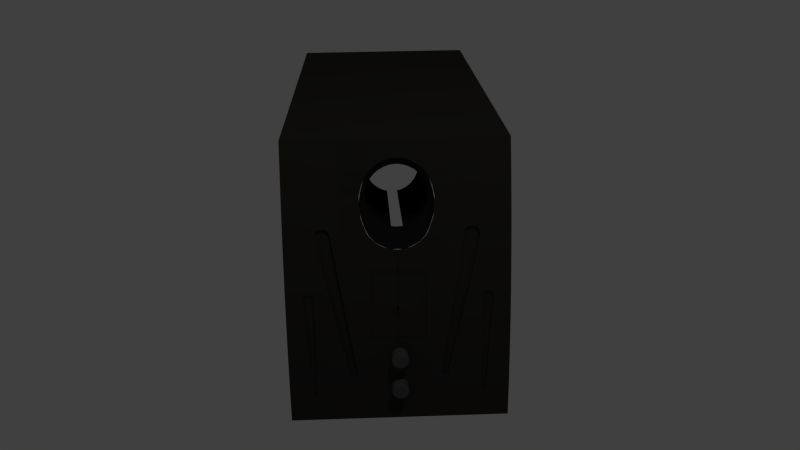 # Source: SPEAKER.blend  (saved by Blender 2.80.75; exported with 4.5.12 LTS)
import bpy
from mathutils import Matrix  # noqa: F401  (used for matrix-valued properties, if any)

bpy.ops.wm.read_factory_settings(use_empty=True)
scene = bpy.context.scene
scene.name = 'Scene'

# ---- collections
col_collection_1 = bpy.data.collections.new('Collection 1'); scene.collection.children.link(col_collection_1)

# ---- materials (node trees are filled in below, after node groups)
mat_material_003 = bpy.data.materials.new('Material.003')
mat_material_003.alpha_threshold = 0.0
mat_material_003.use_transparent_shadow = False
mat_material_003.diffuse_color = (0.0, 0.0, 0.0, 1.0)
mat_material_003.specular_color = (0.0, 0.0, 0.0)
mat_material_003.roughness = 0.5
mat_material_001 = bpy.data.materials.new('Material.001')
mat_material_001.alpha_threshold = 0.0
mat_material_001.use_transparent_shadow = False
mat_material_001.diffuse_color = (0.03522, 0.03322, 0.02978, 1.0)
mat_material_001.roughness = 0.5
mat_material_002 = bpy.data.materials.new('Material.002')
mat_material_002.alpha_threshold = 0.0
mat_material_002.use_transparent_shadow = False
mat_material_002.diffuse_color = (0.01467, 0.01467, 0.01467, 1.0)
mat_material_002.roughness = 0.5
mat_material = bpy.data.materials.new('Material')
mat_material.alpha_threshold = 0.0
mat_material.use_transparent_shadow = False
mat_material.diffuse_color = (0.08353, 0.08353, 0.08353, 1.0)
mat_material.roughness = 0.5

# ---- material node trees

# ---- world
world_world = bpy.data.worlds.new('World'); scene.world = world_world
world_world.color = (0.05088, 0.05088, 0.05088)
world_world.use_sun_shadow = False
world_world.sun_shadow_jitter_overblur = 0.0
world_world.cycles.sampling_method = 'MANUAL'
world_world.cycles.sample_map_resolution = 256

# ---- cameras
cam_camera = bpy.data.cameras.new('Camera')
cam_camera.clip_end = 100.0
cam_camera.lens = 35.0
cam_camera.sensor_width = 32.0
cam_camera.sensor_height = 18.0
cam_camera.ortho_scale = 7.314
cam_camera.dof.focus_distance = 0.0
cam_camera.dof.aperture_fstop = 128.0

# ---- lights
light_lamp = bpy.data.lights.new('Lamp', 'POINT')
light_lamp.transmission_factor = 0.0
light_lamp.cutoff_distance = 30.0
light_lamp.energy = 100.0
light_lamp.shadow_buffer_clip_start = 1.001
light_lamp.shadow_soft_size = 0.1
light_lamp.shadow_maximum_resolution = 0.006
light_lamp.use_absolute_resolution = True
light_lamp.cycles.use_multiple_importance_sampling = False

# ---- meshes
me_cone = bpy.data.meshes.new('Cone')
me_cone.from_pydata([(0.0, 0.07, -0.06), (0.0, 0.021, 0.06), (0.01366, 0.06865, -0.06), (0.004097, 0.0206, 0.06), (0.02679, 0.06467, -0.06), (0.008036, 0.0194, 0.06), (0.03889, 0.0582, -0.06), (0.01167, 0.01746, 0.06), (0.0495, 0.0495, -0.06), (0.01485, 0.01485, 0.06), (0.0582, 0.03889, -0.06), (0.01746, 0.01167, 0.06), (0.06467, 0.02679, -0.06), (0.0194, 0.008036, 0.06), (0.06865, 0.01366, -0.06), (0.0206, 0.004097, 0.06), (0.07, 5.285e-09, -0.06), (0.021, 1.585e-09, 0.06), (0.06865, -0.01366, -0.06), (0.0206, -0.004097, 0.06), (0.06467, -0.02679, -0.06), (0.0194, -0.008036, 0.06), (0.0582, -0.03889, -0.06), (0.01746, -0.01167, 0.06), (0.0495, -0.0495, -0.06), (0.01485, -0.01485, 0.06), (0.03889, -0.0582, -0.06), (0.01167, -0.01746, 0.06), (0.02679, -0.06467, -0.06), (0.008036, -0.0194, 0.06), (0.01366, -0.06865, -0.06), (0.004097, -0.0206, 0.06), (-2.281e-08, -0.07, -0.06), (-6.843e-09, -0.021, 0.06), (-0.01366, -0.06865, -0.06), (-0.004097, -0.0206, 0.06), (-0.02679, -0.06467, -0.06), (-0.008036, -0.0194, 0.06), (-0.03889, -0.0582, -0.06), (-0.01167, -0.01746, 0.06), (-0.0495, -0.0495, -0.06), (-0.01485, -0.01485, 0.06), (-0.0582, -0.03889, -0.06), (-0.01746, -0.01167, 0.06), (-0.06467, -0.02679, -0.06), (-0.0194, -0.008036, 0.06), (-0.06865, -0.01366, -0.06), (-0.0206, -0.004097, 0.06), (-0.07, 6.759e-08, -0.06), (-0.021, 2.028e-08, 0.06), (-0.06865, 0.01366, -0.06), (-0.0206, 0.004097, 0.06), (-0.06467, 0.02679, -0.06), (-0.0194, 0.008036, 0.06), (-0.0582, 0.03889, -0.06), (-0.01746, 0.01167, 0.06), (-0.0495, 0.0495, -0.06), (-0.01485, 0.01485, 0.06), (-0.03889, 0.0582, -0.06), (-0.01167, 0.01746, 0.06), (-0.02679, 0.06467, -0.06), (-0.008036, 0.0194, 0.06), (-0.01366, 0.06866, -0.06), (-0.004097, 0.0206, 0.06)], [], [(0, 1, 3, 2), (2, 3, 5, 4), (4, 5, 7, 6), (6, 7, 9, 8), (8, 9, 11, 10), (10, 11, 13, 12), (12, 13, 15, 14), (14, 15, 17, 16), (16, 17, 19, 18), (18, 19, 21, 20), (20, 21, 23, 22), (22, 23, 25, 24), (24, 25, 27, 26), (26, 27, 29, 28), (28, 29, 31, 30), (30, 31, 33, 32), (32, 33, 35, 34), (34, 35, 37, 36), (36, 37, 39, 38), (38, 39, 41, 40), (40, 41, 43, 42), (42, 43, 45, 44), (44, 45, 47, 46), (46, 47, 49, 48), (48, 49, 51, 50), (50, 51, 53, 52), (52, 53, 55, 54), (54, 55, 57, 56), (56, 57, 59, 58), (58, 59, 61, 60), (3, 1, 63, 61, 59, 57, 55, 53, 51, 49, 47, 45, 43, 41, 39, 37, 35, 33, 31, 29, 27, 25, 23, 21, 19, 17, 15, 13, 11, 9, 7, 5), (62, 63, 1, 0), (60, 61, 63, 62)])
me_cone.materials.append(mat_material_003)
me_cone.use_remesh_preserve_volume = False
me_cone.use_remesh_preserve_attributes = False
me_cone.use_mirror_vertex_groups = False
me_cone.update()
me_cylinder_002 = bpy.data.meshes.new('Cylinder.002')
me_cylinder_002.from_pydata([(0.03489, -0.07959, 0.07326), (0.04923, -0.07959, 0.07055), (0.03489, -0.08065, 0.0732), (0.04923, -0.08035, 0.07051), (0.03489, -0.0817, 0.07302), (0.04923, -0.08111, 0.07038), (0.03489, -0.08272, 0.07274), (0.04923, -0.08184, 0.07018), (0.03489, -0.0837, 0.07234), (0.04923, -0.08255, 0.06989), (0.03489, -0.08463, 0.07183), (0.04923, -0.08322, 0.06953), (0.03489, -0.08551, 0.07123), (0.04923, -0.08384, 0.06909), (0.03489, -0.08631, 0.07053), (0.04923, -0.08442, 0.06859), (0.03489, -0.08702, 0.06975), (0.04923, -0.08493, 0.06803), (0.03489, -0.08765, 0.0689), (0.04923, -0.08539, 0.06742), (0.03489, -0.08818, 0.06798), (0.04923, -0.08577, 0.06676), (0.03489, -0.08861, 0.06701), (0.04923, -0.08607, 0.06606), (0.03489, -0.08892, 0.06599), (0.04923, -0.0863, 0.06533), (0.03489, -0.08913, 0.06495), (0.04923, -0.08645, 0.06458), (0.03489, -0.08922, 0.0639), (0.04923, -0.08651, 0.06382), (0.03489, -0.08919, 0.06284), (0.04923, -0.08649, 0.06306), (0.03489, -0.08904, 0.06179), (0.04923, -0.08638, 0.0623), (0.03489, -0.08878, 0.06076), (0.04923, -0.0862, 0.06157), (0.03489, -0.08841, 0.05976), (0.04923, -0.08593, 0.06085), (0.03489, -0.08793, 0.05882), (0.04923, -0.08559, 0.06017), (0.03489, -0.08735, 0.05793), (0.04923, -0.08517, 0.05953), (0.03489, -0.08668, 0.05711), (0.04923, -0.08468, 0.05895), (0.03489, -0.08592, 0.05637), (0.04923, -0.08414, 0.05841), (0.03489, -0.08508, 0.05572), (0.04923, -0.08354, 0.05795), (0.03489, -0.08417, 0.05517), (0.04923, -0.08289, 0.05755), (0.03489, -0.08322, 0.05471), (0.04923, -0.0822, 0.05722), (0.03489, -0.08221, 0.05437), (0.04923, -0.08148, 0.05697), (0.03489, -0.08118, 0.05414), (0.04923, -0.08073, 0.05681), (0.03489, -0.08012, 0.05402), (0.04923, -0.07997, 0.05672), (0.03489, -0.07906, 0.05402), (0.04923, -0.07921, 0.05672), (0.03489, -0.07801, 0.05414), (0.04923, -0.07845, 0.05681), (0.03489, -0.07697, 0.05437), (0.04923, -0.07771, 0.05697), (0.03489, -0.07597, 0.05471), (0.04923, -0.07699, 0.05722), (0.03489, -0.07501, 0.05517), (0.04923, -0.0763, 0.05755), (0.03489, -0.07411, 0.05572), (0.04923, -0.07565, 0.05795), (0.03489, -0.07327, 0.05637), (0.04923, -0.07505, 0.05841), (0.03489, -0.07251, 0.05711), (0.04923, -0.0745, 0.05895), (0.03489, -0.07184, 0.05793), (0.04923, -0.07402, 0.05953), (0.03489, -0.07126, 0.05882), (0.04923, -0.0736, 0.06017), (0.03489, -0.07078, 0.05976), (0.04923, -0.07326, 0.06085), (0.03489, -0.07041, 0.06076), (0.04923, -0.07299, 0.06157), (0.03489, -0.07015, 0.06179), (0.04923, -0.0728, 0.0623), (0.03489, -0.07, 0.06284), (0.04923, -0.0727, 0.06306), (0.03489, -0.06997, 0.0639), (0.04923, -0.07268, 0.06382), (0.03489, -0.07006, 0.06495), (0.04923, -0.07274, 0.06458), (0.03489, -0.07026, 0.06599), (0.04923, -0.07289, 0.06533), (0.03489, -0.07058, 0.06701), (0.04923, -0.07311, 0.06606), (0.03489, -0.071, 0.06798), (0.04923, -0.07342, 0.06676), (0.03489, -0.07154, 0.0689), (0.04923, -0.0738, 0.06742), (0.03489, -0.07216, 0.06975), (0.04923, -0.07425, 0.06803), (0.03489, -0.07288, 0.07053), (0.04923, -0.07477, 0.06859), (0.03489, -0.07368, 0.07123), (0.04923, -0.07534, 0.06909), (0.03489, -0.07455, 0.07183), (0.04923, -0.07597, 0.06953), (0.03489, -0.07549, 0.07234), (0.04923, -0.07664, 0.06989), (0.03489, -0.07647, 0.07274), (0.04923, -0.07735, 0.07018), (0.03489, -0.07749, 0.07302), (0.04923, -0.07808, 0.07038), (0.03489, -0.07853, 0.0732), (0.04923, -0.07883, 0.07051), (0.04692, -0.08065, 0.0732), (0.04692, -0.07959, 0.07326), (0.04692, -0.0817, 0.07302), (0.04692, -0.08272, 0.07274), (0.04692, -0.0837, 0.07234), (0.04692, -0.08463, 0.07183), (0.04692, -0.08551, 0.07123), (0.04692, -0.08631, 0.07053), (0.04692, -0.08702, 0.06975), (0.04692, -0.08765, 0.0689), (0.04692, -0.08818, 0.06798), (0.04692, -0.08861, 0.06701), (0.04692, -0.08892, 0.06599), (0.04692, -0.08913, 0.06495), (0.04692, -0.08922, 0.0639), (0.04692, -0.08919, 0.06284), (0.04692, -0.08904, 0.06179), (0.04692, -0.08878, 0.06076), (0.04692, -0.08841, 0.05976), (0.04692, -0.08793, 0.05882), (0.04692, -0.08735, 0.05793), (0.04692, -0.08668, 0.05711), (0.04692, -0.08592, 0.05637), (0.04692, -0.08508, 0.05572), (0.04692, -0.08417, 0.05517), (0.04692, -0.08322, 0.05471), (0.04692, -0.08221, 0.05437), (0.04692, -0.08118, 0.05414), (0.04692, -0.08012, 0.05402), (0.04692, -0.07906, 0.05402), (0.04692, -0.07801, 0.05414), (0.04692, -0.07697, 0.05437), (0.04692, -0.07597, 0.05471), (0.04692, -0.07501, 0.05517), (0.04692, -0.07411, 0.05572), (0.04692, -0.07327, 0.05637), (0.04692, -0.07251, 0.05711), (0.04692, -0.07184, 0.05793), (0.04692, -0.07126, 0.05882), (0.04692, -0.07078, 0.05976), (0.04692, -0.07041, 0.06076), (0.04692, -0.07015, 0.06179), (0.04692, -0.07, 0.06284), (0.04692, -0.06997, 0.0639), (0.04692, -0.07006, 0.06495), (0.04692, -0.07026, 0.06599), (0.04692, -0.07058, 0.06701), (0.04692, -0.071, 0.06798), (0.04692, -0.07154, 0.0689), (0.04692, -0.07216, 0.06975), (0.04692, -0.07288, 0.07053), (0.04692, -0.07368, 0.07123), (0.04692, -0.07455, 0.07183), (0.04692, -0.07549, 0.07234), (0.04692, -0.07647, 0.07274), (0.04692, -0.07749, 0.07302), (0.04692, -0.07853, 0.0732), (0.04823, -0.0806, 0.07274), (0.04823, -0.07959, 0.0728), (0.04823, -0.0816, 0.07258), (0.04823, -0.08257, 0.0723), (0.04823, -0.08351, 0.07192), (0.04823, -0.08439, 0.07144), (0.04823, -0.08522, 0.07087), (0.04823, -0.08599, 0.0702), (0.04823, -0.08667, 0.06946), (0.04823, -0.08727, 0.06865), (0.04823, -0.08777, 0.06777), (0.04823, -0.08818, 0.06685), (0.04823, -0.08848, 0.06588), (0.04823, -0.08867, 0.06489), (0.04823, -0.08876, 0.06388), (0.04823, -0.08873, 0.06287), (0.04823, -0.08859, 0.06187), (0.04823, -0.08834, 0.06089), (0.04823, -0.08799, 0.05995), (0.04823, -0.08753, 0.05905), (0.04823, -0.08698, 0.0582), (0.04823, -0.08634, 0.05742), (0.04823, -0.08561, 0.05672), (0.04823, -0.08482, 0.0561), (0.04823, -0.08396, 0.05557), (0.04823, -0.08304, 0.05514), (0.04823, -0.08209, 0.05481), (0.04823, -0.0811, 0.05459), (0.04823, -0.0801, 0.05448), (0.04823, -0.07909, 0.05448), (0.04823, -0.07808, 0.05459), (0.04823, -0.0771, 0.05481), (0.04823, -0.07614, 0.05514), (0.04823, -0.07523, 0.05557), (0.04823, -0.07437, 0.0561), (0.04823, -0.07357, 0.05672), (0.04823, -0.07285, 0.05742), (0.04823, -0.07221, 0.0582), (0.04823, -0.07165, 0.05905), (0.04823, -0.0712, 0.05995), (0.04823, -0.07084, 0.06089), (0.04823, -0.0706, 0.06187), (0.04823, -0.07046, 0.06287), (0.04823, -0.07043, 0.06388), (0.04823, -0.07051, 0.06489), (0.04823, -0.07071, 0.06588), (0.04823, -0.07101, 0.06685), (0.04823, -0.07141, 0.06777), (0.04823, -0.07192, 0.06865), (0.04823, -0.07252, 0.06946), (0.04823, -0.0732, 0.0702), (0.04823, -0.07396, 0.07087), (0.04823, -0.07479, 0.07144), (0.04823, -0.07568, 0.07192), (0.04823, -0.07662, 0.0723), (0.04823, -0.07759, 0.07258), (0.04823, -0.07858, 0.07274), (0.04881, -0.08056, 0.07233), (0.04881, -0.07959, 0.07238), (0.04881, -0.08151, 0.07217), (0.04881, -0.08243, 0.07191), (0.04881, -0.08333, 0.07154), (0.04881, -0.08418, 0.07109), (0.04881, -0.08497, 0.07054), (0.04881, -0.08569, 0.0699), (0.04881, -0.08635, 0.06919), (0.04881, -0.08692, 0.06842), (0.04881, -0.0874, 0.06758), (0.04881, -0.08779, 0.0667), (0.04881, -0.08808, 0.06578), (0.04881, -0.08826, 0.06483), (0.04881, -0.08834, 0.06387), (0.04881, -0.08831, 0.06291), (0.04881, -0.08818, 0.06195), (0.04881, -0.08794, 0.06102), (0.04881, -0.08761, 0.06012), (0.04881, -0.08717, 0.05926), (0.04881, -0.08664, 0.05845), (0.04881, -0.08603, 0.05771), (0.04881, -0.08534, 0.05703), (0.04881, -0.08458, 0.05644), (0.04881, -0.08376, 0.05594), (0.04881, -0.08289, 0.05552), (0.04881, -0.08197, 0.05521), (0.04881, -0.08103, 0.055), (0.04881, -0.08008, 0.05489), (0.04881, -0.07911, 0.05489), (0.04881, -0.07815, 0.055), (0.04881, -0.07721, 0.05521), (0.04881, -0.0763, 0.05552), (0.04881, -0.07543, 0.05594), (0.04881, -0.07461, 0.05644), (0.04881, -0.07385, 0.05703), (0.04881, -0.07316, 0.05771), (0.04881, -0.07254, 0.05845), (0.04881, -0.07202, 0.05926), (0.04881, -0.07158, 0.06012), (0.04881, -0.07124, 0.06102), (0.04881, -0.07101, 0.06195), (0.04881, -0.07087, 0.06291), (0.04881, -0.07085, 0.06387), (0.04881, -0.07093, 0.06483), (0.04881, -0.07111, 0.06578), (0.04881, -0.0714, 0.0667), (0.04881, -0.07179, 0.06758), (0.04881, -0.07227, 0.06842), (0.04881, -0.07284, 0.06919), (0.04881, -0.07349, 0.0699), (0.04881, -0.07422, 0.07054), (0.04881, -0.07501, 0.07109), (0.04881, -0.07586, 0.07154), (0.04881, -0.07675, 0.07191), (0.04881, -0.07768, 0.07217), (0.04881, -0.07863, 0.07233), (0.04894, -0.0805, 0.07178), (0.04894, -0.07959, 0.07183), (0.04894, -0.08139, 0.07164), (0.04894, -0.08226, 0.07139), (0.04894, -0.08309, 0.07105), (0.04894, -0.08389, 0.07062), (0.04894, -0.08463, 0.0701), (0.04894, -0.08531, 0.06951), (0.04894, -0.08593, 0.06885), (0.04894, -0.08646, 0.06812), (0.04894, -0.08691, 0.06734), (0.04894, -0.08728, 0.06651), (0.04894, -0.08755, 0.06565), (0.04894, -0.08772, 0.06476), (0.04894, -0.08779, 0.06386), (0.04894, -0.08777, 0.06295), (0.04894, -0.08764, 0.06206), (0.04894, -0.08742, 0.06118), (0.04894, -0.08711, 0.06034), (0.04894, -0.0867, 0.05953), (0.04894, -0.0862, 0.05877), (0.04894, -0.08563, 0.05808), (0.04894, -0.08498, 0.05744), (0.04894, -0.08427, 0.05689), (0.04894, -0.0835, 0.05642), (0.04894, -0.08268, 0.05603), (0.04894, -0.08183, 0.05574), (0.04894, -0.08094, 0.05554), (0.04894, -0.08005, 0.05544), (0.04894, -0.07914, 0.05544), (0.04894, -0.07824, 0.05554), (0.04894, -0.07736, 0.05574), (0.04894, -0.07651, 0.05603), (0.04894, -0.07569, 0.05642), (0.04894, -0.07492, 0.05689), (0.04894, -0.07421, 0.05744), (0.04894, -0.07356, 0.05808), (0.04894, -0.07298, 0.05877), (0.04894, -0.07249, 0.05953), (0.04894, -0.07208, 0.06034), (0.04894, -0.07176, 0.06118), (0.04894, -0.07154, 0.06206), (0.04894, -0.07142, 0.06295), (0.04894, -0.07139, 0.06386), (0.04894, -0.07147, 0.06476), (0.04894, -0.07164, 0.06565), (0.04894, -0.07191, 0.06651), (0.04894, -0.07227, 0.06734), (0.04894, -0.07273, 0.06812), (0.04894, -0.07326, 0.06885), (0.04894, -0.07387, 0.06951), (0.04894, -0.07455, 0.0701), (0.04894, -0.0753, 0.07062), (0.04894, -0.07609, 0.07105), (0.04894, -0.07693, 0.07139), (0.04894, -0.0778, 0.07164), (0.04894, -0.07869, 0.07178), (0.03637, -0.1177, 0.07326), (0.05071, -0.1177, 0.07055), (0.03637, -0.1188, 0.0732), (0.05071, -0.1185, 0.07051), (0.03637, -0.1198, 0.07302), (0.05071, -0.1192, 0.07038), (0.03637, -0.1208, 0.07274), (0.05071, -0.12, 0.07018), (0.03637, -0.1218, 0.07234), (0.05071, -0.1207, 0.06989), (0.03637, -0.1228, 0.07183), (0.05071, -0.1213, 0.06953), (0.03637, -0.1236, 0.07123), (0.05071, -0.122, 0.06909), (0.03637, -0.1244, 0.07053), (0.05071, -0.1225, 0.06859), (0.03637, -0.1251, 0.06975), (0.05071, -0.1231, 0.06803), (0.03637, -0.1258, 0.0689), (0.05071, -0.1235, 0.06742), (0.03637, -0.1263, 0.06798), (0.05071, -0.1239, 0.06676), (0.03637, -0.1267, 0.06701), (0.05071, -0.1242, 0.06606), (0.03637, -0.127, 0.06599), (0.05071, -0.1244, 0.06533), (0.03637, -0.1272, 0.06495), (0.05071, -0.1246, 0.06458), (0.03637, -0.1273, 0.0639), (0.05071, -0.1246, 0.06382), (0.03637, -0.1273, 0.06284), (0.05071, -0.1246, 0.06306), (0.03637, -0.1272, 0.06179), (0.05071, -0.1245, 0.0623), (0.03637, -0.1269, 0.06076), (0.05071, -0.1243, 0.06157), (0.03637, -0.1265, 0.05976), (0.05071, -0.124, 0.06085), (0.03637, -0.126, 0.05882), (0.05071, -0.1237, 0.06017), (0.03637, -0.1255, 0.05793), (0.05071, -0.1233, 0.05953), (0.03637, -0.1248, 0.05711), (0.05071, -0.1228, 0.05895), (0.03637, -0.124, 0.05637), (0.05071, -0.1223, 0.05841), (0.03637, -0.1232, 0.05572), (0.05071, -0.1217, 0.05795), (0.03637, -0.1223, 0.05517), (0.05071, -0.121, 0.05755), (0.03637, -0.1213, 0.05471), (0.05071, -0.1203, 0.05722), (0.03637, -0.1203, 0.05437), (0.05071, -0.1196, 0.05697), (0.03637, -0.1193, 0.05414), (0.05071, -0.1189, 0.05681), (0.03637, -0.1182, 0.05402), (0.05071, -0.1181, 0.05672), (0.03637, -0.1172, 0.05402), (0.05071, -0.1173, 0.05672), (0.03637, -0.1161, 0.05414), (0.05071, -0.1166, 0.05681), (0.03637, -0.1151, 0.05437), (0.05071, -0.1158, 0.05697), (0.03637, -0.1141, 0.05471), (0.05071, -0.1151, 0.05722), (0.03637, -0.1131, 0.05517), (0.05071, -0.1144, 0.05755), (0.03637, -0.1122, 0.05572), (0.05071, -0.1138, 0.05795), (0.03637, -0.1114, 0.05637), (0.05071, -0.1132, 0.05841), (0.03637, -0.1106, 0.05711), (0.05071, -0.1126, 0.05895), (0.03637, -0.11, 0.05793), (0.05071, -0.1121, 0.05953), (0.03637, -0.1094, 0.05882), (0.05071, -0.1117, 0.06017), (0.03637, -0.1089, 0.05976), (0.05071, -0.1114, 0.06085), (0.03637, -0.1085, 0.06076), (0.05071, -0.1111, 0.06157), (0.03637, -0.1083, 0.06179), (0.05071, -0.1109, 0.0623), (0.03637, -0.1081, 0.06284), (0.05071, -0.1108, 0.06306), (0.03637, -0.1081, 0.0639), (0.05071, -0.1108, 0.06382), (0.03637, -0.1082, 0.06495), (0.05071, -0.1109, 0.06458), (0.03637, -0.1084, 0.06599), (0.05071, -0.111, 0.06533), (0.03637, -0.1087, 0.06701), (0.05071, -0.1112, 0.06606), (0.03637, -0.1091, 0.06798), (0.05071, -0.1115, 0.06676), (0.03637, -0.1097, 0.0689), (0.05071, -0.1119, 0.06742), (0.03637, -0.1103, 0.06975), (0.05071, -0.1124, 0.06803), (0.03637, -0.111, 0.07053), (0.05071, -0.1129, 0.06859), (0.03637, -0.1118, 0.07123), (0.05071, -0.1135, 0.06909), (0.03637, -0.1127, 0.07183), (0.05071, -0.1141, 0.06953), (0.03637, -0.1136, 0.07234), (0.05071, -0.1148, 0.06989), (0.03637, -0.1146, 0.07274), (0.05071, -0.1155, 0.07018), (0.03637, -0.1156, 0.07302), (0.05071, -0.1162, 0.07038), (0.03637, -0.1167, 0.0732), (0.05071, -0.117, 0.07051), (0.0484, -0.1188, 0.0732), (0.0484, -0.1177, 0.07326), (0.0484, -0.1198, 0.07302), (0.0484, -0.1208, 0.07274), (0.0484, -0.1218, 0.07234), (0.0484, -0.1228, 0.07183), (0.0484, -0.1236, 0.07123), (0.0484, -0.1244, 0.07053), (0.0484, -0.1251, 0.06975), (0.0484, -0.1258, 0.0689), (0.0484, -0.1263, 0.06798), (0.0484, -0.1267, 0.06701), (0.0484, -0.127, 0.06599), (0.0484, -0.1272, 0.06495), (0.0484, -0.1273, 0.0639), (0.0484, -0.1273, 0.06284), (0.0484, -0.1272, 0.06179), (0.0484, -0.1269, 0.06076), (0.0484, -0.1265, 0.05976), (0.0484, -0.126, 0.05882), (0.0484, -0.1255, 0.05793), (0.0484, -0.1248, 0.05711), (0.0484, -0.124, 0.05637), (0.0484, -0.1232, 0.05572), (0.0484, -0.1223, 0.05517), (0.0484, -0.1213, 0.05471), (0.0484, -0.1203, 0.05437), (0.0484, -0.1193, 0.05414), (0.0484, -0.1182, 0.05402), (0.0484, -0.1172, 0.05402), (0.0484, -0.1161, 0.05414), (0.0484, -0.1151, 0.05437), (0.0484, -0.1141, 0.05471), (0.0484, -0.1131, 0.05517), (0.0484, -0.1122, 0.05572), (0.0484, -0.1114, 0.05637), (0.0484, -0.1106, 0.05711), (0.0484, -0.11, 0.05793), (0.0484, -0.1094, 0.05882), (0.0484, -0.1089, 0.05976), (0.0484, -0.1085, 0.06076), (0.0484, -0.1083, 0.06179), (0.0484, -0.1081, 0.06284), (0.0484, -0.1081, 0.0639), (0.0484, -0.1082, 0.06495), (0.0484, -0.1084, 0.06599), (0.0484, -0.1087, 0.06701), (0.0484, -0.1091, 0.06798), (0.0484, -0.1097, 0.0689), (0.0484, -0.1103, 0.06975), (0.0484, -0.111, 0.07053), (0.0484, -0.1118, 0.07123), (0.0484, -0.1127, 0.07183), (0.0484, -0.1136, 0.07234), (0.0484, -0.1146, 0.07274), (0.0484, -0.1156, 0.07302), (0.0484, -0.1167, 0.0732), (0.04972, -0.1187, 0.07274), (0.04972, -0.1177, 0.0728), (0.04972, -0.1197, 0.07258), (0.04972, -0.1207, 0.0723), (0.04972, -0.1216, 0.07192), (0.04972, -0.1225, 0.07144), (0.04972, -0.1233, 0.07087), (0.04972, -0.1241, 0.0702), (0.04972, -0.1248, 0.06946), (0.04972, -0.1254, 0.06865), (0.04972, -0.1259, 0.06777), (0.04972, -0.1263, 0.06685), (0.04972, -0.1266, 0.06588), (0.04972, -0.1268, 0.06489), (0.04972, -0.1269, 0.06388), (0.04972, -0.1268, 0.06287), (0.04972, -0.1267, 0.06187), (0.04972, -0.1265, 0.06089), (0.04972, -0.1261, 0.05995), (0.04972, -0.1257, 0.05905), (0.04972, -0.1251, 0.0582), (0.04972, -0.1245, 0.05742), (0.04972, -0.1237, 0.05672), (0.04972, -0.1229, 0.0561), (0.04972, -0.1221, 0.05557), (0.04972, -0.1212, 0.05514), (0.04972, -0.1202, 0.05481), (0.04972, -0.1192, 0.05459), (0.04972, -0.1182, 0.05448), (0.04972, -0.1172, 0.05448), (0.04972, -0.1162, 0.05459), (0.04972, -0.1152, 0.05481), (0.04972, -0.1143, 0.05514), (0.04972, -0.1133, 0.05557), (0.04972, -0.1125, 0.0561), (0.04972, -0.1117, 0.05672), (0.04972, -0.111, 0.05742), (0.04972, -0.1103, 0.0582), (0.04972, -0.1098, 0.05905), (0.04972, -0.1093, 0.05995), (0.04972, -0.109, 0.06089), (0.04972, -0.1087, 0.06187), (0.04972, -0.1086, 0.06287), (0.04972, -0.1085, 0.06388), (0.04972, -0.1086, 0.06489), (0.04972, -0.1088, 0.06588), (0.04972, -0.1091, 0.06685), (0.04972, -0.1095, 0.06777), (0.04972, -0.11, 0.06865), (0.04972, -0.1106, 0.06946), (0.04972, -0.1113, 0.0702), (0.04972, -0.1121, 0.07087), (0.04972, -0.1129, 0.07144), (0.04972, -0.1138, 0.07192), (0.04972, -0.1147, 0.0723), (0.04972, -0.1157, 0.07258), (0.04972, -0.1167, 0.07274), (0.05029, -0.1187, 0.07233), (0.05029, -0.1177, 0.07238), (0.05029, -0.1196, 0.07217), (0.05029, -0.1206, 0.07191), (0.05029, -0.1214, 0.07154), (0.05029, -0.1223, 0.07109), (0.05029, -0.1231, 0.07054), (0.05029, -0.1238, 0.0699), (0.05029, -0.1245, 0.06919), (0.05029, -0.125, 0.06842), (0.05029, -0.1255, 0.06758), (0.05029, -0.1259, 0.0667), (0.05029, -0.1262, 0.06578), (0.05029, -0.1264, 0.06483), (0.05029, -0.1265, 0.06387), (0.05029, -0.1264, 0.06291), (0.05029, -0.1263, 0.06195), (0.05029, -0.1261, 0.06102), (0.05029, -0.1257, 0.06012), (0.05029, -0.1253, 0.05926), (0.05029, -0.1248, 0.05845), (0.05029, -0.1241, 0.05771), (0.05029, -0.1235, 0.05703), (0.05029, -0.1227, 0.05644), (0.05029, -0.1219, 0.05594), (0.05029, -0.121, 0.05552), (0.05029, -0.1201, 0.05521), (0.05029, -0.1192, 0.055), (0.05029, -0.1182, 0.05489), (0.05029, -0.1172, 0.05489), (0.05029, -0.1163, 0.055), (0.05029, -0.1153, 0.05521), (0.05029, -0.1144, 0.05552), (0.05029, -0.1135, 0.05594), (0.05029, -0.1127, 0.05644), (0.05029, -0.112, 0.05703), (0.05029, -0.1113, 0.05771), (0.05029, -0.1107, 0.05845), (0.05029, -0.1101, 0.05926), (0.05029, -0.1097, 0.06012), (0.05029, -0.1094, 0.06102), (0.05029, -0.1091, 0.06195), (0.05029, -0.109, 0.06291), (0.05029, -0.109, 0.06387), (0.05029, -0.109, 0.06483), (0.05029, -0.1092, 0.06578), (0.05029, -0.1095, 0.0667), (0.05029, -0.1099, 0.06758), (0.05029, -0.1104, 0.06842), (0.05029, -0.111, 0.06919), (0.05029, -0.1116, 0.0699), (0.05029, -0.1123, 0.07054), (0.05029, -0.1131, 0.07109), (0.05029, -0.114, 0.07154), (0.05029, -0.1149, 0.07191), (0.05029, -0.1158, 0.07217), (0.05029, -0.1167, 0.07233), (0.05043, -0.1186, 0.07178), (0.05043, -0.1177, 0.07183), (0.05043, -0.1195, 0.07164), (0.05043, -0.1204, 0.07139), (0.05043, -0.1212, 0.07105), (0.05043, -0.122, 0.07062), (0.05043, -0.1228, 0.0701), (0.05043, -0.1234, 0.06951), (0.05043, -0.124, 0.06885), (0.05043, -0.1246, 0.06812), (0.05043, -0.125, 0.06734), (0.05043, -0.1254, 0.06651), (0.05043, -0.1257, 0.06565), (0.05043, -0.1258, 0.06476), (0.05043, -0.1259, 0.06386), (0.05043, -0.1259, 0.06295), (0.05043, -0.1258, 0.06206), (0.05043, -0.1255, 0.06118), (0.05043, -0.1252, 0.06034), (0.05043, -0.1248, 0.05953), (0.05043, -0.1243, 0.05877), (0.05043, -0.1237, 0.05808), (0.05043, -0.1231, 0.05744), (0.05043, -0.1224, 0.05689), (0.05043, -0.1216, 0.05642), (0.05043, -0.1208, 0.05603), (0.05043, -0.1199, 0.05574), (0.05043, -0.1191, 0.05554), (0.05043, -0.1182, 0.05544), (0.05043, -0.1173, 0.05544), (0.05043, -0.1164, 0.05554), (0.05043, -0.1155, 0.05574), (0.05043, -0.1146, 0.05603), (0.05043, -0.1138, 0.05642), (0.05043, -0.113, 0.05689), (0.05043, -0.1123, 0.05744), (0.05043, -0.1117, 0.05808), (0.05043, -0.1111, 0.05877), (0.05043, -0.1106, 0.05953), (0.05043, -0.1102, 0.06034), (0.05043, -0.1099, 0.06118), (0.05043, -0.1097, 0.06206), (0.05043, -0.1095, 0.06295), (0.05043, -0.1095, 0.06386), (0.05043, -0.1096, 0.06476), (0.05043, -0.1098, 0.06565), (0.05043, -0.11, 0.06651), (0.05043, -0.1104, 0.06734), (0.05043, -0.1108, 0.06812), (0.05043, -0.1114, 0.06885), (0.05043, -0.112, 0.06951), (0.05043, -0.1127, 0.0701), (0.05043, -0.1134, 0.07062), (0.05043, -0.1142, 0.07105), (0.05043, -0.115, 0.07139), (0.05043, -0.1159, 0.07164), (0.05043, -0.1168, 0.07178), (0.006346, 0.1089, 0.02949), (0.007134, 0.1021, 0.02882), (0.005588, 0.1153, 0.03146), (0.00489, 0.1213, 0.03467), (0.004278, 0.1265, 0.03898), (0.003776, 0.1308, 0.04423), (0.003402, 0.134, 0.05023), (0.003173, 0.136, 0.05673), (0.003095, 0.1367, 0.0635), (0.01117, 0.06756, 0.0635), (0.01109, 0.06823, 0.05673), (0.01086, 0.07019, 0.05023), (0.01049, 0.07338, 0.04423), (0.009989, 0.07768, 0.03898), (0.009377, 0.08292, 0.03467), (0.008679, 0.08889, 0.03146), (0.007921, 0.09537, 0.02949), (0.01692, 0.06967, 0.02741), (0.005554, 0.1438, 0.0635), (0.02036, 0.04492, 0.0635), (0.009048, 0.1256, 0.02902), (0.01518, 0.07957, 0.02418), (0.02081, 0.04456, 0.05476), (0.008155, 0.1327, 0.03424), (0.01356, 0.08946, 0.02242), (0.0201, 0.04846, 0.0465), (0.007115, 0.1379, 0.04086), (0.01028, 0.1085, 0.02393), (0.01974, 0.05289, 0.03868), (0.006287, 0.1414, 0.04814), (0.01193, 0.09923, 0.02232), (0.01877, 0.05998, 0.03207), (0.005769, 0.1433, 0.05575), (0.009305, 0.117, 0.02619), (-0.1741, 0.08776, 0.02949), (-0.1733, 0.08102, 0.02882), (-0.1748, 0.09424, 0.03146), (-0.1755, 0.1002, 0.03467), (-0.1762, 0.1055, 0.03898), (-0.1767, 0.1097, 0.04423), (-0.177, 0.1129, 0.05023), (-0.1773, 0.1149, 0.05673), (-0.1773, 0.1156, 0.0635), (-0.1693, 0.04713, 0.05673), (-0.1696, 0.0491, 0.05023), (-0.1699, 0.05229, 0.04423), (-0.1704, 0.05659, 0.03898), (-0.1711, 0.06183, 0.03467), (-0.1718, 0.0678, 0.03146), (-0.1725, 0.07428, 0.02949), (-0.5267, 0.1225, -0.06224), (-0.5382, 0.1616, -0.06224), (-0.5168, 0.08291, -0.06224), (-0.5086, 0.04296, -0.06224), (-0.5019, 0.002702, -0.06224), (-0.497, -0.03779, -0.06224), (-0.4936, -0.07845, -0.06224), (-0.492, -0.1192, -0.06224), (-0.492, -0.16, -0.06224), (0.0369, -0.16, -0.06224), (0.0369, -0.1192, -0.06224), (0.03523, -0.07845, -0.06224), (0.03191, -0.03779, -0.06224), (0.02693, 0.002702, -0.06224), (0.0203, 0.04296, -0.06224), (0.01203, 0.08291, -0.06224), (-0.009349, 0.1616, -0.06224), (0.002145, 0.1225, -0.06224), (0.0369, -0.16, 0.06341), (0.0369, -0.1192, 0.06341), (0.03523, -0.07845, 0.06341), (0.02094, 0.04296, 0.06341), (0.0007808, 0.1616, 0.06341), (0.0369, -0.16, 0.0005872), (0.0369, -0.1192, 0.0005872), (0.03523, -0.07845, 0.0005872), (0.02693, 0.002702, 0.0005872), (0.0203, 0.04296, 0.0005872), (0.01203, 0.08291, 0.0005872), (0.002145, 0.1225, 0.0005872), (-0.009349, 0.1616, 0.0005872), (-0.003602, 0.1421, -0.06224), (0.007089, 0.1027, -0.06224), (0.01616, 0.06293, -0.06224), (0.02361, 0.02283, -0.06224), (0.02942, -0.01754, -0.06224), (0.03357, -0.05812, -0.06224), (0.03606, -0.09883, -0.06224), (0.0369, -0.1396, -0.06224), (0.0369, -0.16, -0.03083), (0.0369, -0.1192, -0.03083), (0.03523, -0.07845, -0.03083), (0.03191, -0.03779, -0.03083), (0.02693, 0.002702, -0.03083), (0.0203, 0.04296, -0.03083), (0.01203, 0.08291, -0.03083), (0.002145, 0.1225, -0.03083), (-0.009349, 0.1616, -0.03083), (-0.2292, -0.07845, -0.06224), (0.0369, -0.1396, 0.06341), (0.03606, -0.09883, 0.06341), (0.03357, -0.05812, 0.06341), (0.02402, 0.02283, 0.06341), (0.0369, -0.16, 0.032), (0.0369, -0.1192, 0.032), (0.03523, -0.07845, 0.032), (0.03191, -0.03779, 0.032), (0.02693, 0.002702, 0.032), (0.02094, 0.04296, 0.032), (0.0007808, 0.1616, 0.032), (-0.003602, 0.1421, 0.0005872), (0.007089, 0.1027, 0.0005872), (0.01616, 0.06293, 0.0005872), (0.02361, 0.02283, 0.0005872), (0.03606, -0.09883, 0.0005872), (0.0369, -0.1396, 0.0005872), (0.0369, -0.1396, -0.03083), (0.03606, -0.09883, -0.03083), (0.03357, -0.05812, -0.03083), (0.02942, -0.01754, -0.03083), (0.02361, 0.02283, -0.03083), (0.01616, 0.06293, -0.03083), (0.007089, 0.1027, -0.03083), (-0.003602, 0.1421, -0.03083), (0.00503, 0.1462, 0.06341), (0.006155, 0.1421, 0.032), (0.02402, 0.02283, 0.032), (0.02942, -0.01754, 0.032), (0.03357, -0.05812, 0.032), (0.03606, -0.09883, 0.032), (0.0369, -0.1396, 0.032), (0.02094, 0.04296, 0.06101), (0.004659, 0.1475, 0.06341), (0.004996, 0.1463, 0.06341), (0.008686, 0.13, 0.032), (0.01485, 0.08291, 0.0235), (0.005654, 0.1439, 0.06341), (0.01141, 0.1027, 0.02192), (0.01902, 0.0593, 0.032), (0.006155, 0.1421, 0.05019), (0.01842, 0.06293, 0.02969), (0.02082, 0.04394, 0.06341), (0.009244, 0.1225, 0.02807), (0.01522, 0.08007, 0.0234), (0.01644, 0.0732, 0.02579), (0.01243, 0.09529, 0.02245), (0.007645, 0.135, 0.03756), (0.007092, 0.1376, 0.04071), (0.02069, 0.0451, 0.05444), (0.0204, 0.04757, 0.04694), (0.01984, 0.05232, 0.03919), (0.009694, 0.114, 0.02455), (0.005633, 0.144, 0.05619), (0.02822, -0.007778, 0.0005872), (0.0203, 0.04296, -0.007783), (0.0203, 0.04296, -0.02439), (0.03357, -0.05812, -0.002019), (0.02942, -0.01754, 0.002191), (0.01616, 0.06293, -0.0111), (0.01616, 0.06293, -0.02706), (0.03452, -0.06974, 0.0005872), (0.02361, 0.02283, -0.004458), (0.02361, 0.02283, -0.01998), (0.02693, 0.002702, -0.001134), (0.02693, 0.002702, -0.01556), (0.03606, -0.09883, 0.01547), (0.03606, -0.09883, 0.007165), (0.03191, -0.03779, -0.006581), (0.02942, -0.01754, -0.01107), (0.03523, -0.07845, 0.01216), (0.03523, -0.07845, 0.002542), (0.03357, -0.05812, 0.008838), (0.03191, -0.03779, 0.005517), (0.01743, 0.05684, -0.0274), (0.03617, -0.1013, 0.01538), (0.03627, -0.104, 0.0144), (0.03632, -0.1051, 0.01175), (0.0363, -0.1046, 0.009807), (0.03622, -0.1026, 0.008433), (0.03616, -0.1012, 0.007697), (0.01545, 0.06638, -0.02478), (0.01519, 0.06765, -0.02092), (0.0152, 0.06761, -0.01649), (0.01548, 0.06626, -0.01387), (0.01823, 0.05294, -0.009442), (0.03066, -0.02767, -0.008826), (0.03274, -0.04796, -0.0043), (0.02527, 0.01277, -0.01777), (0.02527, 0.01277, -0.002796), (0.03404, -0.06393, -0.0007161), (0.01886, 0.0499, -0.0259), (0.0168, 0.05988, -0.02723), (0.02757, -0.002538, -0.0002735), (0.02817, -0.007421, -0.01332), (0.0344, -0.06829, 0.0105), (0.03488, -0.0741, 0.001565), (0.03066, -0.02767, 0.003854), (0.03274, -0.04796, 0.007177), (0.02195, 0.03289, -0.006121), (0.02195, 0.03289, -0.02218), (0.03565, -0.08864, 0.004854), (0.03565, -0.08864, 0.01381), (0.03612, -0.1001, 0.01542), (0.03622, -0.1026, 0.01489), (0.0363, -0.1045, 0.01307), (0.03631, -0.1049, 0.01078), (0.03626, -0.1036, 0.00912), (0.03619, -0.1019, 0.008065), (0.03611, -0.1, 0.007431), (0.01581, 0.06466, -0.02592), (0.01532, 0.06701, -0.02285), (0.01519, 0.06763, -0.0187), (0.01534, 0.06694, -0.01518), (0.01582, 0.0646, -0.01249), (0.02836, -0.03818, 0.003052), (0.02836, -0.03818, 0.0005872), (0.02712, -0.02806, 0.0005872), (0.02527, -0.01306, 0.0005872), (0.02587, -0.01794, 0.0005872), (0.02919, -0.04835, 0.0005872), (0.03002, -0.05852, 0.0005872), (0.02587, -0.01794, 0.001389), (0.03002, -0.05852, 0.004713), (0.01675, 0.04256, -0.01609), (0.01675, 0.04256, -0.02439), (0.03002, -0.05852, -0.0007161), (0.03002, -0.05852, -0.002019), (0.01262, 0.06254, -0.01908), (0.01262, 0.06254, -0.02706), (0.0305, -0.06432, 0.0005872), (0.03097, -0.07013, 0.0005872), (0.02007, 0.02243, -0.01222), (0.02007, 0.02243, -0.01998), (0.02338, 0.002307, -0.008349), (0.02338, 0.002307, -0.01556), (0.03252, -0.09923, 0.01132), (0.03252, -0.09923, 0.007165), (0.02836, -0.03818, -0.002997), (0.02836, -0.03818, -0.006581), (0.02587, -0.01794, -0.005242), (0.02587, -0.01794, -0.01107), (0.03169, -0.07885, 0.00735), (0.03169, -0.07885, 0.002542), (0.01469, 0.05255, -0.009442), (0.01675, 0.04256, -0.007783), (0.02467, -0.008173, 0.0005872), (0.02587, -0.01794, 0.002191), (0.02712, -0.02806, -0.008826), (0.02919, -0.04835, -0.0043), (0.02172, 0.01237, -0.01777), (0.02172, 0.01237, -0.002796), (0.02338, 0.002307, -0.001134), (0.0305, -0.06432, -0.0007161), (0.01532, 0.0495, -0.0259), (0.01388, 0.05644, -0.0274), (0.01325, 0.05949, -0.02723), (0.02402, -0.002933, -0.0002735), (0.02463, -0.007816, -0.01332), (0.03086, -0.06868, 0.0105), (0.03169, -0.07885, 0.01216), (0.03133, -0.07449, 0.001565), (0.02712, -0.02806, 0.003854), (0.02836, -0.03818, 0.005517), (0.02919, -0.04835, 0.007177), (0.03002, -0.05852, 0.008838), (0.01841, 0.0325, -0.006121), (0.02007, 0.02243, -0.004458), (0.01841, 0.0325, -0.02218), (0.0321, -0.08904, 0.004854), (0.0321, -0.08904, 0.01381), (0.03252, -0.09923, 0.01547), (0.03257, -0.1005, 0.01542), (0.03262, -0.1017, 0.01538), (0.03267, -0.103, 0.01489), (0.03275, -0.1049, 0.01307), (0.03273, -0.1043, 0.0144), (0.03277, -0.1053, 0.01078), (0.03278, -0.1055, 0.01175), (0.03271, -0.104, 0.00912), (0.03276, -0.105, 0.009807), (0.03264, -0.1023, 0.008065), (0.03267, -0.103, 0.008433), (0.03257, -0.1004, 0.007431), (0.03261, -0.1016, 0.007697), (0.01226, 0.06426, -0.02592), (0.01191, 0.06598, -0.02478), (0.01177, 0.06662, -0.02285), (0.01165, 0.06723, -0.0187), (0.01164, 0.06725, -0.02092), (0.01179, 0.06654, -0.01518), (0.01165, 0.06721, -0.01649), (0.01227, 0.0642, -0.01249), (0.01193, 0.06587, -0.01387), (0.01262, 0.06254, -0.0111), (0.0321, -0.08904, 0.009334), (0.01841, 0.0325, -0.01415), (0.02919, -0.04835, 0.003882), (0.02712, -0.02806, 0.002221), (0.02712, -0.02806, -0.00412), (0.02919, -0.04835, -0.001856), (0.02172, 0.01237, -0.01028), (0.02852, -0.01026, -0.03083), (0.02942, -0.01754, -0.04228), (0.03191, -0.03779, -0.04046), (0.03357, -0.05812, -0.03905), (0.0369, -0.1192, -0.03562), (0.03523, -0.07845, -0.03764), (0.03606, -0.09883, -0.03663), (0.0369, -0.1253, -0.03083), (0.03428, -0.09896, -0.03083), (0.03511, -0.1193, -0.03083), (0.03345, -0.07858, -0.03083), (0.03179, -0.05825, -0.03083), (0.03012, -0.03792, -0.03083), (0.02763, -0.01767, -0.03083), (0.0369, -0.1259, -0.03543), (0.0369, -0.1269, -0.03487), (0.0369, -0.1272, -0.03411), (0.0369, -0.1272, -0.03266), (0.0369, -0.1266, -0.03167), (0.02803, -0.00631, -0.03288), (0.02787, -0.004988, -0.03576), (0.02787, -0.005009, -0.03899), (0.02799, -0.005985, -0.04156), (0.02851, -0.01019, -0.04294), (0.02674, -0.01039, -0.03083), (0.02763, -0.01767, -0.04228), (0.03012, -0.03792, -0.04046), (0.03179, -0.05825, -0.03905), (0.03511, -0.1193, -0.03562), (0.03345, -0.07858, -0.03764), (0.03428, -0.09896, -0.03663), (0.03511, -0.1255, -0.03083), (0.03511, -0.126, -0.03543), (0.03511, -0.1271, -0.03487), (0.03511, -0.1273, -0.03411), (0.03511, -0.1274, -0.03266), (0.03511, -0.1267, -0.03167), (0.02625, -0.006435, -0.03288), (0.02609, -0.005113, -0.03576), (0.02609, -0.005133, -0.03899), (0.02621, -0.006109, -0.04156), (0.02673, -0.01032, -0.04294), (0.006346, 0.1089, 0.09674), (0.007134, 0.1021, 0.0974), (0.005588, 0.1153, 0.09476), (0.00489, 0.1213, 0.09156), (0.004278, 0.1265, 0.08725), (0.003776, 0.1308, 0.08199), (0.003403, 0.134, 0.076), (0.003173, 0.136, 0.06949), (0.003095, 0.1367, 0.06273), (0.01117, 0.06756, 0.06273), (0.01109, 0.06823, 0.06949), (0.01086, 0.07019, 0.076), (0.01049, 0.07338, 0.08199), (0.009989, 0.07768, 0.08725), (0.009377, 0.08292, 0.09156), (0.008679, 0.08889, 0.09476), (0.007921, 0.09537, 0.09674), (0.01692, 0.06967, 0.09882), (0.005555, 0.1438, 0.06273), (0.02036, 0.04492, 0.06273), (0.009049, 0.1256, 0.0972), (0.01518, 0.07957, 0.102), (0.02081, 0.04456, 0.07147), (0.008155, 0.1327, 0.09199), (0.01356, 0.08946, 0.1038), (0.0201, 0.04846, 0.07973), (0.007115, 0.1379, 0.08536), (0.01028, 0.1085, 0.1023), (0.01974, 0.05289, 0.08754), (0.006287, 0.1414, 0.07808), (0.01193, 0.09923, 0.1039), (0.01877, 0.05998, 0.09416), (0.005769, 0.1433, 0.07047), (0.009305, 0.117, 0.1), (-0.1741, 0.08776, 0.09674), (-0.1733, 0.08102, 0.0974), (-0.1748, 0.09424, 0.09476), (-0.1755, 0.1002, 0.09156), (-0.1762, 0.1055, 0.08725), (-0.1767, 0.1097, 0.08199), (-0.177, 0.1129, 0.076), (-0.1773, 0.1149, 0.06949), (-0.1773, 0.1156, 0.06273), (-0.1693, 0.04714, 0.06949), (-0.1696, 0.0491, 0.076), (-0.1699, 0.05229, 0.08199), (-0.1704, 0.05659, 0.08725), (-0.1711, 0.06183, 0.09156), (-0.1718, 0.0678, 0.09476), (-0.1725, 0.07428, 0.09674), (-0.5267, 0.1225, 0.1885), (-0.5382, 0.1616, 0.1885), (-0.5168, 0.08291, 0.1885), (-0.5086, 0.04296, 0.1885), (-0.5019, 0.002702, 0.1885), (-0.497, -0.03779, 0.1885), (-0.4936, -0.07845, 0.1885), (-0.492, -0.1192, 0.1885), (-0.492, -0.16, 0.1885), (0.0369, -0.16, 0.1885), (0.0369, -0.1192, 0.1885), (0.03523, -0.07845, 0.1885), (0.03191, -0.03779, 0.1885), (0.02693, 0.002702, 0.1885), (0.0203, 0.04296, 0.1885), (0.01203, 0.08291, 0.1885), (-0.009349, 0.1616, 0.1885), (0.002145, 0.1225, 0.1885), (0.0369, -0.16, 0.06281), (0.0369, -0.1192, 0.06281), (0.03523, -0.07845, 0.06281), (0.02094, 0.04296, 0.06281), (0.0007808, 0.1616, 0.06281), (0.0369, -0.16, 0.1256), (0.0369, -0.1192, 0.1256), (0.03523, -0.07845, 0.1256), (0.02693, 0.002702, 0.1256), (0.0203, 0.04296, 0.1256), (0.01203, 0.08291, 0.1256), (0.002145, 0.1225, 0.1256), (-0.009349, 0.1616, 0.1256), (-0.003602, 0.1421, 0.1885), (0.007089, 0.1027, 0.1885), (0.01616, 0.06293, 0.1885), (0.02361, 0.02283, 0.1885), (0.02942, -0.01754, 0.1885), (0.03357, -0.05812, 0.1885), (0.03606, -0.09883, 0.1885), (0.0369, -0.1396, 0.1885), (0.0369, -0.16, 0.157), (0.0369, -0.1192, 0.157), (0.03523, -0.07845, 0.157), (0.03191, -0.03779, 0.157), (0.02693, 0.002702, 0.157), (0.0203, 0.04296, 0.157), (0.01203, 0.08291, 0.157), (0.002145, 0.1225, 0.157), (-0.009349, 0.1616, 0.157), (-0.2292, -0.07845, 0.1885), (0.0369, -0.1396, 0.06281), (0.03606, -0.09883, 0.06281), (0.03357, -0.05812, 0.06281), (0.02402, 0.02283, 0.06281), (0.0369, -0.16, 0.09422), (0.0369, -0.1192, 0.09422), (0.03523, -0.07845, 0.09422), (0.03191, -0.03779, 0.09422), (0.02693, 0.002702, 0.09422), (0.02094, 0.04296, 0.09422), (0.0007808, 0.1616, 0.09422), (-0.003602, 0.1421, 0.1256), (0.007089, 0.1027, 0.1256), (0.01616, 0.06293, 0.1256), (0.02361, 0.02283, 0.1256), (0.03606, -0.09883, 0.1256), (0.0369, -0.1396, 0.1256), (0.0369, -0.1396, 0.157), (0.03606, -0.09883, 0.157), (0.03357, -0.05812, 0.157), (0.02942, -0.01754, 0.157), (0.02361, 0.02283, 0.157), (0.01616, 0.06293, 0.157), (0.007089, 0.1027, 0.157), (-0.003602, 0.1421, 0.157), (0.00503, 0.1462, 0.06281), (0.006155, 0.1421, 0.09422), (0.02402, 0.02283, 0.09422), (0.02942, -0.01754, 0.09422), (0.03357, -0.05812, 0.09422), (0.03606, -0.09883, 0.09422), (0.0369, -0.1396, 0.09422), (0.02094, 0.04296, 0.06521), (0.004659, 0.1475, 0.06281), (0.004996, 0.1463, 0.06281), (0.008686, 0.13, 0.09422), (0.01485, 0.08291, 0.1027), (0.005654, 0.1439, 0.06281), (0.01141, 0.1027, 0.1043), (0.01902, 0.0593, 0.09422), (0.006155, 0.1421, 0.07603), (0.01842, 0.06293, 0.09654), (0.02082, 0.04394, 0.06281), (0.009244, 0.1225, 0.09816), (0.01522, 0.08007, 0.1028), (0.01644, 0.0732, 0.1004), (0.01243, 0.09529, 0.1038), (0.007645, 0.135, 0.08866), (0.007092, 0.1376, 0.08551), (0.02069, 0.0451, 0.07178), (0.0204, 0.04757, 0.07928), (0.01984, 0.05232, 0.08704), (0.009694, 0.114, 0.1017), (0.005633, 0.144, 0.07003), (0.02822, -0.007778, 0.1256), (0.0203, 0.04296, 0.134), (0.0203, 0.04296, 0.1506), (0.03357, -0.05812, 0.1282), (0.02942, -0.01754, 0.124), (0.01616, 0.06293, 0.1373), (0.01616, 0.06293, 0.1533), (0.03452, -0.06974, 0.1256), (0.02361, 0.02283, 0.1307), (0.02361, 0.02283, 0.1462), (0.02693, 0.002702, 0.1274), (0.02693, 0.002702, 0.1418), (0.03606, -0.09883, 0.1108), (0.03606, -0.09883, 0.1191), (0.03191, -0.03779, 0.1328), (0.02942, -0.01754, 0.1373), (0.03523, -0.07845, 0.1141), (0.03523, -0.07845, 0.1237), (0.03357, -0.05812, 0.1174), (0.03191, -0.03779, 0.1207), (0.01743, 0.05684, 0.1536), (0.03617, -0.1013, 0.1108), (0.03627, -0.104, 0.1118), (0.03632, -0.1051, 0.1145), (0.0363, -0.1046, 0.1164), (0.03622, -0.1026, 0.1178), (0.03616, -0.1012, 0.1185), (0.01545, 0.06638, 0.151), (0.01519, 0.06765, 0.1471), (0.0152, 0.06761, 0.1427), (0.01548, 0.06627, 0.1401), (0.01823, 0.05294, 0.1357), (0.03066, -0.02767, 0.135), (0.03274, -0.04796, 0.1305), (0.02527, 0.01277, 0.144), (0.02527, 0.01277, 0.129), (0.03404, -0.06393, 0.1269), (0.01886, 0.0499, 0.1521), (0.0168, 0.05988, 0.1535), (0.02757, -0.002538, 0.1265), (0.02817, -0.007421, 0.1395), (0.0344, -0.06829, 0.1157), (0.03488, -0.0741, 0.1247), (0.03066, -0.02767, 0.1224), (0.03274, -0.04796, 0.119), (0.02195, 0.03289, 0.1323), (0.02195, 0.03289, 0.1484), (0.03565, -0.08864, 0.1214), (0.03565, -0.08864, 0.1124), (0.03612, -0.1001, 0.1108), (0.03622, -0.1026, 0.1113), (0.0363, -0.1045, 0.1132), (0.03631, -0.1049, 0.1154), (0.03626, -0.1036, 0.1171), (0.03619, -0.1019, 0.1182), (0.03611, -0.1, 0.1188), (0.01581, 0.06466, 0.1521), (0.01532, 0.06701, 0.1491), (0.01519, 0.06763, 0.1449), (0.01534, 0.06694, 0.1414), (0.01582, 0.0646, 0.1387), (0.02836, -0.03818, 0.1232), (0.02836, -0.03818, 0.1256), (0.02712, -0.02806, 0.1256), (0.02527, -0.01306, 0.1256), (0.02587, -0.01794, 0.1256), (0.02919, -0.04835, 0.1256), (0.03002, -0.05852, 0.1256), (0.02587, -0.01794, 0.1248), (0.03002, -0.05852, 0.1215), (0.01675, 0.04256, 0.1423), (0.01675, 0.04256, 0.1506), (0.03002, -0.05852, 0.1269), (0.03002, -0.05852, 0.1282), (0.01262, 0.06254, 0.1453), (0.01262, 0.06254, 0.1533), (0.0305, -0.06432, 0.1256), (0.03097, -0.07013, 0.1256), (0.02007, 0.02243, 0.1384), (0.02007, 0.02243, 0.1462), (0.02338, 0.002307, 0.1346), (0.02338, 0.002307, 0.1418), (0.03252, -0.09923, 0.1149), (0.03252, -0.09923, 0.1191), (0.02836, -0.03818, 0.1292), (0.02836, -0.03818, 0.1328), (0.02587, -0.01794, 0.1315), (0.02587, -0.01794, 0.1373), (0.03169, -0.07885, 0.1189), (0.03169, -0.07885, 0.1237), (0.01469, 0.05255, 0.1357), (0.01675, 0.04256, 0.134), (0.02467, -0.008173, 0.1256), (0.02587, -0.01794, 0.124), (0.02712, -0.02806, 0.135), (0.02919, -0.04835, 0.1305), (0.02172, 0.01237, 0.144), (0.02172, 0.01237, 0.129), (0.02338, 0.002307, 0.1274), (0.0305, -0.06432, 0.1269), (0.01532, 0.0495, 0.1521), (0.01388, 0.05644, 0.1536), (0.01325, 0.05949, 0.1535), (0.02402, -0.002933, 0.1265), (0.02463, -0.007816, 0.1395), (0.03086, -0.06868, 0.1157), (0.03169, -0.07885, 0.1141), (0.03133, -0.07449, 0.1247), (0.02712, -0.02806, 0.1224), (0.02836, -0.03818, 0.1207), (0.02919, -0.04835, 0.119), (0.03002, -0.05852, 0.1174), (0.01841, 0.0325, 0.1323), (0.02007, 0.02243, 0.1307), (0.01841, 0.0325, 0.1484), (0.0321, -0.08904, 0.1214), (0.0321, -0.08904, 0.1124), (0.03252, -0.09923, 0.1108), (0.03257, -0.1005, 0.1108), (0.03262, -0.1017, 0.1108), (0.03267, -0.103, 0.1113), (0.03275, -0.1049, 0.1132), (0.03273, -0.1043, 0.1118), (0.03277, -0.1053, 0.1154), (0.03278, -0.1055, 0.1145), (0.03271, -0.104, 0.1171), (0.03276, -0.105, 0.1164), (0.03264, -0.1023, 0.1182), (0.03267, -0.103, 0.1178), (0.03257, -0.1004, 0.1188), (0.03261, -0.1016, 0.1185), (0.01226, 0.06426, 0.1521), (0.01191, 0.06598, 0.151), (0.01177, 0.06662, 0.1491), (0.01165, 0.06723, 0.1449), (0.01164, 0.06725, 0.1471), (0.01179, 0.06654, 0.1414), (0.01165, 0.06721, 0.1427), (0.01227, 0.0642, 0.1387), (0.01193, 0.06587, 0.1401), (0.01262, 0.06254, 0.1373), (0.0321, -0.08904, 0.1169), (0.01841, 0.0325, 0.1404), (0.02919, -0.04835, 0.1223), (0.02712, -0.02806, 0.124), (0.02712, -0.02806, 0.1303), (0.02919, -0.04835, 0.1281), (0.02172, 0.01237, 0.1365), (0.02852, -0.01026, 0.157), (0.02942, -0.01754, 0.1685), (0.03191, -0.03779, 0.1667), (0.03357, -0.05812, 0.1653), (0.0369, -0.1192, 0.1618), (0.03523, -0.07845, 0.1639), (0.03606, -0.09883, 0.1629), (0.0369, -0.1253, 0.157), (0.03428, -0.09896, 0.157), (0.03511, -0.1193, 0.157), (0.03345, -0.07858, 0.157), (0.03179, -0.05825, 0.157), (0.03012, -0.03791, 0.157), (0.02763, -0.01767, 0.157), (0.0369, -0.1259, 0.1617), (0.0369, -0.1269, 0.1611), (0.0369, -0.1272, 0.1603), (0.0369, -0.1272, 0.1589), (0.0369, -0.1266, 0.1579), (0.02803, -0.00631, 0.1591), (0.02787, -0.004988, 0.162), (0.02787, -0.005008, 0.1652), (0.02799, -0.005984, 0.1678), (0.02851, -0.01019, 0.1692), (0.02674, -0.01039, 0.157), (0.02763, -0.01767, 0.1685), (0.03012, -0.03791, 0.1667), (0.03179, -0.05825, 0.1653), (0.03511, -0.1193, 0.1618), (0.03345, -0.07858, 0.1639), (0.03428, -0.09896, 0.1629), (0.03511, -0.1255, 0.157), (0.03511, -0.126, 0.1617), (0.03511, -0.1271, 0.1611), (0.03511, -0.1273, 0.1603), (0.03511, -0.1274, 0.1589), (0.03511, -0.1267, 0.1579), (0.02625, -0.006435, 0.1591), (0.02609, -0.005113, 0.162), (0.02609, -0.005133, 0.1652), (0.02621, -0.006109, 0.1678), (0.02673, -0.01032, 0.1692), (0.02942, -0.03047, 0.06341), (0.03191, -0.05071, 0.06341), (0.02402, 0.01654, 0.06341), (0.02693, -0.01022, 0.06341), (0.03357, -0.07104, 0.06341), (0.03191, -0.05071, 0.032), (0.02693, -0.01022, 0.032), (0.02402, 0.01654, 0.032), (0.02942, -0.03047, 0.032), (0.03357, -0.07104, 0.032), (0.02942, -0.03047, 0.06281), (0.03191, -0.05071, 0.06281), (0.02402, 0.01654, 0.06281), (0.02693, -0.01022, 0.06281), (0.03357, -0.07104, 0.06281), (0.03191, -0.05071, 0.09422), (0.02693, -0.01022, 0.09422), (0.02402, 0.01654, 0.09422), (0.02942, -0.03047, 0.09422), (0.03357, -0.07104, 0.09422), (0.02817, -0.02035, 0.06341), (0.02693, -0.01022, 0.04771), (0.02817, -0.02035, 0.032), (0.02942, -0.03047, 0.04771), (0.02817, -0.02035, 0.06281), (0.02693, -0.01022, 0.07852), (0.02817, -0.02035, 0.09422), (0.02942, -0.03047, 0.07852), (0.02817, -0.02035, 0.07852), (0.02817, -0.02035, 0.04771), (0.02879, -0.02541, 0.06341), (0.02693, -0.01022, 0.03985), (0.02879, -0.02541, 0.032), (0.02942, -0.03047, 0.03985), (0.02879, -0.02541, 0.06281), (0.02693, -0.01022, 0.08637), (0.02879, -0.02541, 0.09422), (0.02942, -0.03047, 0.08637), (0.02755, -0.01528, 0.06341), (0.02693, -0.01022, 0.05556), (0.02755, -0.01528, 0.032), (0.02942, -0.03047, 0.05556), (0.02755, -0.01528, 0.06281), (0.02693, -0.01022, 0.07066), (0.02755, -0.01528, 0.09422), (0.02942, -0.03047, 0.07066), (0.02879, -0.02541, 0.07852), (0.02755, -0.01528, 0.07852), (0.02817, -0.02035, 0.08637), (0.02817, -0.02035, 0.07066), (0.02879, -0.02541, 0.04771), (0.02755, -0.01528, 0.04771), (0.02817, -0.02035, 0.03985), (0.02817, -0.02035, 0.05556), (0.02755, -0.01528, 0.05556), (0.02755, -0.01528, 0.03985), (0.02879, -0.02541, 0.03985), (0.02755, -0.01528, 0.07066), (0.02755, -0.01528, 0.08637), (0.02879, -0.02541, 0.08637), (0.02879, -0.02541, 0.07066), (0.02879, -0.02541, 0.05556), (0.02879, -0.03215, 0.06341), (0.02942, -0.03721, 0.06341), (0.02879, -0.03215, 0.06281), (0.02942, -0.03721, 0.06281), (0.02942, -0.03721, 0.05556), (0.02942, -0.03721, 0.07066), (0.02879, -0.03215, 0.07066), (0.02879, -0.03215, 0.05556), (0.02817, -0.02035, 0.05949), (0.02848, -0.02288, 0.05556), (0.02879, -0.02541, 0.05949), (0.02848, -0.02288, 0.05949), (0.02864, -0.02414, 0.06341), (0.02817, -0.02035, 0.05752), (0.02864, -0.02414, 0.05556), (0.02879, -0.02541, 0.05752), (0.02833, -0.02161, 0.06341), (0.02817, -0.02035, 0.06145), (0.02833, -0.02161, 0.05556), (0.02879, -0.02541, 0.06145), (0.02864, -0.02414, 0.05949), (0.02833, -0.02161, 0.05949), (0.02848, -0.02288, 0.05752), (0.02848, -0.02288, 0.06145), (0.02833, -0.02161, 0.06145), (0.02833, -0.02161, 0.05752), (0.02864, -0.02414, 0.05752), (0.02864, -0.02414, 0.06145), (0.02817, -0.02035, 0.06674), (0.02848, -0.02288, 0.07066), (0.02879, -0.02541, 0.06674), (0.02848, -0.02288, 0.06674), (0.02864, -0.02414, 0.06281), (0.02817, -0.02035, 0.0687), (0.02864, -0.02414, 0.07066), (0.02879, -0.02541, 0.0687), (0.02833, -0.02161, 0.06281), (0.02817, -0.02035, 0.06477), (0.02833, -0.02161, 0.07066), (0.02879, -0.02541, 0.06477), (0.02864, -0.02414, 0.06674), (0.02833, -0.02161, 0.06674), (0.02848, -0.02288, 0.0687), (0.02848, -0.02288, 0.06477), (0.02833, -0.02161, 0.06477), (0.02833, -0.02161, 0.0687), (0.02864, -0.02414, 0.0687), (0.02864, -0.02414, 0.06477), (0.02872, -0.02477, 0.06281), (0.02817, -0.02035, 0.06968), (0.02872, -0.02477, 0.07066), (0.02879, -0.02541, 0.06968), (0.02817, -0.02035, 0.06575), (0.0284, -0.02224, 0.07066), (0.02879, -0.02541, 0.06575), (0.02872, -0.02477, 0.06674), (0.0284, -0.02224, 0.06674), (0.02848, -0.02288, 0.06968), (0.02848, -0.02288, 0.06575), (0.02817, -0.02035, 0.06772), (0.02856, -0.02351, 0.07066), (0.02879, -0.02541, 0.06772), (0.02825, -0.02098, 0.06281), (0.02817, -0.02035, 0.06379), (0.02825, -0.02098, 0.07066), (0.02879, -0.02541, 0.06379), (0.02856, -0.02351, 0.06674), (0.02825, -0.02098, 0.06674), (0.02848, -0.02288, 0.06772), (0.02848, -0.02288, 0.06379), (0.0284, -0.02224, 0.06477), (0.02825, -0.02098, 0.06477), (0.02833, -0.02161, 0.06575), (0.02833, -0.02161, 0.06379), (0.0284, -0.02224, 0.0687), (0.02825, -0.02098, 0.0687), (0.02833, -0.02161, 0.06968), (0.02833, -0.02161, 0.06772), (0.02872, -0.02477, 0.0687), (0.02856, -0.02351, 0.0687), (0.02864, -0.02414, 0.06968), (0.02864, -0.02414, 0.06772), (0.02872, -0.02477, 0.06477), (0.02856, -0.02351, 0.06477), (0.02864, -0.02414, 0.06575), (0.02864, -0.02414, 0.06379), (0.02856, -0.02351, 0.06379), (0.02856, -0.02351, 0.06575), (0.02872, -0.02477, 0.06575), (0.02856, -0.02351, 0.06772), (0.02856, -0.02351, 0.06968), (0.02872, -0.02477, 0.06968), (0.02825, -0.02098, 0.06772), (0.02825, -0.02098, 0.06968), (0.0284, -0.02224, 0.06968), (0.02825, -0.02098, 0.06379), (0.02825, -0.02098, 0.06575), (0.0284, -0.02224, 0.06575), (0.0284, -0.02224, 0.06379), (0.0284, -0.02224, 0.06772), (0.02872, -0.02477, 0.06772), (0.02872, -0.02477, 0.06379)], [(808, 816), (1151, 1159)], [(0, 115, 114, 2), (2, 114, 116, 4), (4, 116, 117, 6), (6, 117, 118, 8), (8, 118, 119, 10), (10, 119, 120, 12), (12, 120, 121, 14), (14, 121, 122, 16), (16, 122, 123, 18), (18, 123, 124, 20), (20, 124, 125, 22), (22, 125, 126, 24), (24, 126, 127, 26), (26, 127, 128, 28), (28, 128, 129, 30), (30, 129, 130, 32), (32, 130, 131, 34), (34, 131, 132, 36), (36, 132, 133, 38), (38, 133, 134, 40), (40, 134, 135, 42), (42, 135, 136, 44), (44, 136, 137, 46), (46, 137, 138, 48), (48, 138, 139, 50), (50, 139, 140, 52), (52, 140, 141, 54), (54, 141, 142, 56), (56, 142, 143, 58), (58, 143, 144, 60), (60, 144, 145, 62), (62, 145, 146, 64), (64, 146, 147, 66), (66, 147, 148, 68), (68, 148, 149, 70), (70, 149, 150, 72), (72, 150, 151, 74), (74, 151, 152, 76), (76, 152, 153, 78), (78, 153, 154, 80), (80, 154, 155, 82), (82, 155, 156, 84), (84, 156, 157, 86), (86, 157, 158, 88), (88, 158, 159, 90), (90, 159, 160, 92), (92, 160, 161, 94), (94, 161, 162, 96), (96, 162, 163, 98), (98, 163, 164, 100), (100, 164, 165, 102), (102, 165, 166, 104), (104, 166, 167, 106), (106, 167, 168, 108), (108, 168, 169, 110), (3, 1, 113, 111, 109, 107, 105, 103, 101, 99, 97, 95, 93, 91, 89, 87, 85, 83, 81, 79, 77, 75, 73, 71, 69, 67, 65, 63, 61, 59, 57, 55, 53, 51, 49, 47, 45, 43, 41, 39, 37, 35, 33, 31, 29, 27, 25, 23, 21, 19, 17, 15, 13, 11, 9, 7, 5), (112, 170, 115, 0), (110, 169, 170, 112), (0, 2, 4, 6, 8, 10, 12, 14, 16, 18, 20, 22, 24, 26, 28, 30, 32, 34, 36, 38, 40, 42, 44, 46, 48, 50, 52, 54, 56, 58, 60, 62, 64, 66, 68, 70, 72, 74, 76, 78, 80, 82, 84, 86, 88, 90, 92, 94, 96, 98, 100, 102, 104, 106, 108, 110, 112), (172, 171, 114, 115), (171, 173, 116, 114), (173, 174, 117, 116), (174, 175, 118, 117), (175, 176, 119, 118), (176, 177, 120, 119), (177, 178, 121, 120), (178, 179, 122, 121), (179, 180, 123, 122), (180, 181, 124, 123), (181, 182, 125, 124), (182, 183, 126, 125), (183, 184, 127, 126), (184, 185, 128, 127), (185, 186, 129, 128), (186, 187, 130, 129), (187, 188, 131, 130), (188, 189, 132, 131), (189, 190, 133, 132), (190, 191, 134, 133), (191, 192, 135, 134), (192, 193, 136, 135), (193, 194, 137, 136), (194, 195, 138, 137), (195, 196, 139, 138), (196, 197, 140, 139), (197, 198, 141, 140), (198, 199, 142, 141), (199, 200, 143, 142), (200, 201, 144, 143), (201, 202, 145, 144), (202, 203, 146, 145), (203, 204, 147, 146), (204, 205, 148, 147), (205, 206, 149, 148), (206, 207, 150, 149), (207, 208, 151, 150), (208, 209, 152, 151), (209, 210, 153, 152), (210, 211, 154, 153), (211, 212, 155, 154), (212, 213, 156, 155), (213, 214, 157, 156), (214, 215, 158, 157), (215, 216, 159, 158), (216, 217, 160, 159), (217, 218, 161, 160), (218, 219, 162, 161), (219, 220, 163, 162), (220, 221, 164, 163), (221, 222, 165, 164), (222, 223, 166, 165), (223, 224, 167, 166), (224, 225, 168, 167), (225, 226, 169, 168), (226, 227, 170, 169), (227, 172, 115, 170), (229, 228, 171, 172), (228, 230, 173, 171), (230, 231, 174, 173), (231, 232, 175, 174), (232, 233, 176, 175), (233, 234, 177, 176), (234, 235, 178, 177), (235, 236, 179, 178), (236, 237, 180, 179), (237, 238, 181, 180), (238, 239, 182, 181), (239, 240, 183, 182), (240, 241, 184, 183), (241, 242, 185, 184), (242, 243, 186, 185), (243, 244, 187, 186), (244, 245, 188, 187), (245, 246, 189, 188), (246, 247, 190, 189), (247, 248, 191, 190), (248, 249, 192, 191), (249, 250, 193, 192), (250, 251, 194, 193), (251, 252, 195, 194), (252, 253, 196, 195), (253, 254, 197, 196), (254, 255, 198, 197), (255, 256, 199, 198), (256, 257, 200, 199), (257, 258, 201, 200), (258, 259, 202, 201), (259, 260, 203, 202), (260, 261, 204, 203), (261, 262, 205, 204), (262, 263, 206, 205), (263, 264, 207, 206), (264, 265, 208, 207), (265, 266, 209, 208), (266, 267, 210, 209), (267, 268, 211, 210), (268, 269, 212, 211), (269, 270, 213, 212), (270, 271, 214, 213), (271, 272, 215, 214), (272, 273, 216, 215), (273, 274, 217, 216), (274, 275, 218, 217), (275, 276, 219, 218), (276, 277, 220, 219), (277, 278, 221, 220), (278, 279, 222, 221), (279, 280, 223, 222), (280, 281, 224, 223), (281, 282, 225, 224), (282, 283, 226, 225), (283, 284, 227, 226), (284, 229, 172, 227), (286, 285, 228, 229), (285, 287, 230, 228), (287, 288, 231, 230), (288, 289, 232, 231), (289, 290, 233, 232), (290, 291, 234, 233), (291, 292, 235, 234), (292, 293, 236, 235), (293, 294, 237, 236), (294, 295, 238, 237), (295, 296, 239, 238), (296, 297, 240, 239), (297, 298, 241, 240), (298, 299, 242, 241), (299, 300, 243, 242), (300, 301, 244, 243), (301, 302, 245, 244), (302, 303, 246, 245), (303, 304, 247, 246), (304, 305, 248, 247), (305, 306, 249, 248), (306, 307, 250, 249), (307, 308, 251, 250), (308, 309, 252, 251), (309, 310, 253, 252), (310, 311, 254, 253), (311, 312, 255, 254), (312, 313, 256, 255), (313, 314, 257, 256), (314, 315, 258, 257), (315, 316, 259, 258), (316, 317, 260, 259), (317, 318, 261, 260), (318, 319, 262, 261), (319, 320, 263, 262), (320, 321, 264, 263), (321, 322, 265, 264), (322, 323, 266, 265), (323, 324, 267, 266), (324, 325, 268, 267), (325, 326, 269, 268), (326, 327, 270, 269), (327, 328, 271, 270), (328, 329, 272, 271), (329, 330, 273, 272), (330, 331, 274, 273), (331, 332, 275, 274), (332, 333, 276, 275), (333, 334, 277, 276), (334, 335, 278, 277), (335, 336, 279, 278), (336, 337, 280, 279), (337, 338, 281, 280), (338, 339, 282, 281), (339, 340, 283, 282), (340, 341, 284, 283), (341, 286, 229, 284), (1, 3, 285, 286), (3, 5, 287, 285), (5, 7, 288, 287), (7, 9, 289, 288), (9, 11, 290, 289), (11, 13, 291, 290), (13, 15, 292, 291), (15, 17, 293, 292), (17, 19, 294, 293), (19, 21, 295, 294), (21, 23, 296, 295), (23, 25, 297, 296), (25, 27, 298, 297), (27, 29, 299, 298), (29, 31, 300, 299), (31, 33, 301, 300), (33, 35, 302, 301), (35, 37, 303, 302), (37, 39, 304, 303), (39, 41, 305, 304), (41, 43, 306, 305), (43, 45, 307, 306), (45, 47, 308, 307), (47, 49, 309, 308), (49, 51, 310, 309), (51, 53, 311, 310), (53, 55, 312, 311), (55, 57, 313, 312), (57, 59, 314, 313), (59, 61, 315, 314), (61, 63, 316, 315), (63, 65, 317, 316), (65, 67, 318, 317), (67, 69, 319, 318), (69, 71, 320, 319), (71, 73, 321, 320), (73, 75, 322, 321), (75, 77, 323, 322), (77, 79, 324, 323), (79, 81, 325, 324), (81, 83, 326, 325), (83, 85, 327, 326), (85, 87, 328, 327), (87, 89, 329, 328), (89, 91, 330, 329), (91, 93, 331, 330), (93, 95, 332, 331), (95, 97, 333, 332), (97, 99, 334, 333), (99, 101, 335, 334), (101, 103, 336, 335), (103, 105, 337, 336), (105, 107, 338, 337), (107, 109, 339, 338), (109, 111, 340, 339), (111, 113, 341, 340), (113, 1, 286, 341), (342, 457, 456, 344), (344, 456, 458, 346), (346, 458, 459, 348), (348, 459, 460, 350), (350, 460, 461, 352), (352, 461, 462, 354), (354, 462, 463, 356), (356, 463, 464, 358), (358, 464, 465, 360), (360, 465, 466, 362), (362, 466, 467, 364), (364, 467, 468, 366), (366, 468, 469, 368), (368, 469, 470, 370), (370, 470, 471, 372), (372, 471, 472, 374), (374, 472, 473, 376), (376, 473, 474, 378), (378, 474, 475, 380), (380, 475, 476, 382), (382, 476, 477, 384), (384, 477, 478, 386), (386, 478, 479, 388), (388, 479, 480, 390), (390, 480, 481, 392), (392, 481, 482, 394), (394, 482, 483, 396), (396, 483, 484, 398), (398, 484, 485, 400), (400, 485, 486, 402), (402, 486, 487, 404), (404, 487, 488, 406), (406, 488, 489, 408), (408, 489, 490, 410), (410, 490, 491, 412), (412, 491, 492, 414), (414, 492, 493, 416), (416, 493, 494, 418), (418, 494, 495, 420), (420, 495, 496, 422), (422, 496, 497, 424), (424, 497, 498, 426), (426, 498, 499, 428), (428, 499, 500, 430), (430, 500, 501, 432), (432, 501, 502, 434), (434, 502, 503, 436), (436, 503, 504, 438), (438, 504, 505, 440), (440, 505, 506, 442), (442, 506, 507, 444), (444, 507, 508, 446), (446, 508, 509, 448), (448, 509, 510, 450), (450, 510, 511, 452), (345, 343, 455, 453, 451, 449, 447, 445, 443, 441, 439, 437, 435, 433, 431, 429, 427, 425, 423, 421, 419, 417, 415, 413, 411, 409, 407, 405, 403, 401, 399, 397, 395, 393, 391, 389, 387, 385, 383, 381, 379, 377, 375, 373, 371, 369, 367, 365, 363, 361, 359, 357, 355, 353, 351, 349, 347), (454, 512, 457, 342), (452, 511, 512, 454), (342, 344, 346, 348, 350, 352, 354, 356, 358, 360, 362, 364, 366, 368, 370, 372, 374, 376, 378, 380, 382, 384, 386, 388, 390, 392, 394, 396, 398, 400, 402, 404, 406, 408, 410, 412, 414, 416, 418, 420, 422, 424, 426, 428, 430, 432, 434, 436, 438, 440, 442, 444, 446, 448, 450, 452, 454), (514, 513, 456, 457), (513, 515, 458, 456), (515, 516, 459, 458), (516, 517, 460, 459), (517, 518, 461, 460), (518, 519, 462, 461), (519, 520, 463, 462), (520, 521, 464, 463), (521, 522, 465, 464), (522, 523, 466, 465), (523, 524, 467, 466), (524, 525, 468, 467), (525, 526, 469, 468), (526, 527, 470, 469), (527, 528, 471, 470), (528, 529, 472, 471), (529, 530, 473, 472), (530, 531, 474, 473), (531, 532, 475, 474), (532, 533, 476, 475), (533, 534, 477, 476), (534, 535, 478, 477), (535, 536, 479, 478), (536, 537, 480, 479), (537, 538, 481, 480), (538, 539, 482, 481), (539, 540, 483, 482), (540, 541, 484, 483), (541, 542, 485, 484), (542, 543, 486, 485), (543, 544, 487, 486), (544, 545, 488, 487), (545, 546, 489, 488), (546, 547, 490, 489), (547, 548, 491, 490), (548, 549, 492, 491), (549, 550, 493, 492), (550, 551, 494, 493), (551, 552, 495, 494), (552, 553, 496, 495), (553, 554, 497, 496), (554, 555, 498, 497), (555, 556, 499, 498), (556, 557, 500, 499), (557, 558, 501, 500), (558, 559, 502, 501), (559, 560, 503, 502), (560, 561, 504, 503), (561, 562, 505, 504), (562, 563, 506, 505), (563, 564, 507, 506), (564, 565, 508, 507), (565, 566, 509, 508), (566, 567, 510, 509), (567, 568, 511, 510), (568, 569, 512, 511), (569, 514, 457, 512), (571, 570, 513, 514), (570, 572, 515, 513), (572, 573, 516, 515), (573, 574, 517, 516), (574, 575, 518, 517), (575, 576, 519, 518), (576, 577, 520, 519), (577, 578, 521, 520), (578, 579, 522, 521), (579, 580, 523, 522), (580, 581, 524, 523), (581, 582, 525, 524), (582, 583, 526, 525), (583, 584, 527, 526), (584, 585, 528, 527), (585, 586, 529, 528), (586, 587, 530, 529), (587, 588, 531, 530), (588, 589, 532, 531), (589, 590, 533, 532), (590, 591, 534, 533), (591, 592, 535, 534), (592, 593, 536, 535), (593, 594, 537, 536), (594, 595, 538, 537), (595, 596, 539, 538), (596, 597, 540, 539), (597, 598, 541, 540), (598, 599, 542, 541), (599, 600, 543, 542), (600, 601, 544, 543), (601, 602, 545, 544), (602, 603, 546, 545), (603, 604, 547, 546), (604, 605, 548, 547), (605, 606, 549, 548), (606, 607, 550, 549), (607, 608, 551, 550), (608, 609, 552, 551), (609, 610, 553, 552), (610, 611, 554, 553), (611, 612, 555, 554), (612, 613, 556, 555), (613, 614, 557, 556), (614, 615, 558, 557), (615, 616, 559, 558), (616, 617, 560, 559), (617, 618, 561, 560), (618, 619, 562, 561), (619, 620, 563, 562), (620, 621, 564, 563), (621, 622, 565, 564), (622, 623, 566, 565), (623, 624, 567, 566), (624, 625, 568, 567), (625, 626, 569, 568), (626, 571, 514, 569), (628, 627, 570, 571), (627, 629, 572, 570), (629, 630, 573, 572), (630, 631, 574, 573), (631, 632, 575, 574), (632, 633, 576, 575), (633, 634, 577, 576), (634, 635, 578, 577), (635, 636, 579, 578), (636, 637, 580, 579), (637, 638, 581, 580), (638, 639, 582, 581), (639, 640, 583, 582), (640, 641, 584, 583), (641, 642, 585, 584), (642, 643, 586, 585), (643, 644, 587, 586), (644, 645, 588, 587), (645, 646, 589, 588), (646, 647, 590, 589), (647, 648, 591, 590), (648, 649, 592, 591), (649, 650, 593, 592), (650, 651, 594, 593), (651, 652, 595, 594), (652, 653, 596, 595), (653, 654, 597, 596), (654, 655, 598, 597), (655, 656, 599, 598), (656, 657, 600, 599), (657, 658, 601, 600), (658, 659, 602, 601), (659, 660, 603, 602), (660, 661, 604, 603), (661, 662, 605, 604), (662, 663, 606, 605), (663, 664, 607, 606), (664, 665, 608, 607), (665, 666, 609, 608), (666, 667, 610, 609), (667, 668, 611, 610), (668, 669, 612, 611), (669, 670, 613, 612), (670, 671, 614, 613), (671, 672, 615, 614), (672, 673, 616, 615), (673, 674, 617, 616), (674, 675, 618, 617), (675, 676, 619, 618), (676, 677, 620, 619), (677, 678, 621, 620), (678, 679, 622, 621), (679, 680, 623, 622), (680, 681, 624, 623), (681, 682, 625, 624), (682, 683, 626, 625), (683, 628, 571, 626), (343, 345, 627, 628), (345, 347, 629, 627), (347, 349, 630, 629), (349, 351, 631, 630), (351, 353, 632, 631), (353, 355, 633, 632), (355, 357, 634, 633), (357, 359, 635, 634), (359, 361, 636, 635), (361, 363, 637, 636), (363, 365, 638, 637), (365, 367, 639, 638), (367, 369, 640, 639), (369, 371, 641, 640), (371, 373, 642, 641), (373, 375, 643, 642), (375, 377, 644, 643), (377, 379, 645, 644), (379, 381, 646, 645), (381, 383, 647, 646), (383, 385, 648, 647), (385, 387, 649, 648), (387, 389, 650, 649), (389, 391, 651, 650), (391, 393, 652, 651), (393, 395, 653, 652), (395, 397, 654, 653), (397, 399, 655, 654), (399, 401, 656, 655), (401, 403, 657, 656), (403, 405, 658, 657), (405, 407, 659, 658), (407, 409, 660, 659), (409, 411, 661, 660), (411, 413, 662, 661), (413, 415, 663, 662), (415, 417, 664, 663), (417, 419, 665, 664), (419, 421, 666, 665), (421, 423, 667, 666), (423, 425, 668, 667), (425, 427, 669, 668), (427, 429, 670, 669), (429, 431, 671, 670), (431, 433, 672, 671), (433, 435, 673, 672), (435, 437, 674, 673), (437, 439, 675, 674), (439, 441, 676, 675), (441, 443, 677, 676), (443, 445, 678, 677), (445, 447, 679, 678), (447, 449, 680, 679), (449, 451, 681, 680), (451, 453, 682, 681), (453, 455, 683, 682), (455, 343, 628, 683), (694, 693, 703, 706), (684, 685, 714, 711), (695, 694, 706, 709), (686, 684, 711, 717), (696, 695, 709, 712), (687, 686, 717, 704), (697, 696, 712, 715), (688, 687, 704, 707), (698, 697, 715, 701), (689, 688, 707, 710), (699, 698, 701, 705), (690, 689, 710, 713), (700, 699, 705, 708), (691, 690, 713, 716), (685, 700, 708, 714), (692, 691, 716, 702), (685, 684, 718, 719), (697, 698, 731, 730), (688, 689, 723, 722), (695, 696, 729, 728), (686, 687, 721, 720), (696, 697, 730, 729), (699, 700, 733, 732), (687, 688, 722, 721), (690, 691, 725, 724), (700, 685, 719, 733), (691, 692, 726, 725), (694, 695, 728, 727), (684, 686, 720, 718), (698, 699, 732, 731), (689, 690, 724, 723), (749, 767, 748, 737, 736), (771, 744, 741, 740, 782), (751, 766, 749, 736, 734), (770, 745, 782), (747, 769, 746, 739, 738), (748, 768, 747, 738, 737), (750, 765, 751, 734, 735), (744, 772, 743, 742, 741), (814, 783, 752, 787), (813, 784, 753, 788), (812, 785, 754, 789), (1153, 1129, 1382, 1387), (785, 812, 1379, 1374), (822, 834, 833, 832, 825, 755, 815, 792), (809, 823, 831, 830, 818), (807, 794, 763, 780), (806, 795, 762, 779), (838, 868, 842, 796, 761), (847, 872, 845, 797, 760), (803, 852, 869, 851, 776), (802, 840, 873, 844, 759, 775), (801, 798, 758, 774), (800, 799, 757, 773), (772, 800, 773, 743), (801, 774, 994, 993), (774, 758, 799, 800, 992), (1007, 1006, 1024, 1025), (775, 801, 993, 995), (775, 759, 798, 801), (989, 991, 1015, 1013), (999, 989, 1013, 1017), (776, 851, 870, 840, 802), (1000, 999, 1017, 1018), (1008, 1007, 1025, 1026), (837, 876, 847, 760), (768, 804, 777, 747), (748, 778, 804, 768), (845, 882, 838, 761, 797), (767, 805, 778, 748), (749, 779, 805, 767), (779, 762, 796, 842, 897, 867, 896, 866, 895, 865, 894, 864, 893, 843, 805), (766, 806, 779, 749), (751, 780, 806, 766), (780, 763, 795, 806), (765, 807, 780, 751), (750, 781, 807, 765), (781, 764, 794, 807), (794, 809, 818, 826, 763), (764, 793, 809, 794), (793, 756, 816, 817, 820, 836, 823, 809), (795, 821, 829, 819, 762), (763, 826, 835, 821, 795), (796, 824, 822, 792, 761), (762, 819, 827, 828, 824, 796), (797, 810, 791, 760), (761, 792, 810, 797), (792, 815, 755, 786, 810), (841, 811, 790, 856, 880), (760, 791, 811, 841, 837), (855, 812, 789, 853, 878), (856, 790, 812, 855, 881), (791, 810, 1377, 1376), (798, 850, 892, 863, 891, 862, 890, 861, 889, 860, 888, 859, 887, 858, 886, 849, 813, 788, 758), (849, 885, 853, 789, 813), (789, 754, 784, 813), (799, 814, 787, 757), (758, 788, 814, 799), (788, 753, 783, 814), (746, 770, 782, 740, 739), (745, 771, 782), (805, 843, 875, 857, 874, 839, 778), (804, 846, 871, 848, 777), (844, 873, 936, 914), (871, 846, 916, 933), (892, 850, 920, 966), (886, 858, 956, 955), (894, 865, 972, 970), (859, 888, 958, 959), (777, 848, 877, 852, 803, 985), (851, 869, 931, 922), (844, 879, 854, 759), (868, 838, 928, 927), (888, 860, 961, 958), (890, 862, 965, 962), (778, 839, 883, 846, 804), (885, 849, 954, 953), (759, 854, 884, 850, 798), (850, 884, 952, 920), (882, 845, 950, 949), (849, 886, 955, 954), (841, 880, 945, 930), (878, 853, 943, 942), (838, 882, 949, 928), (880, 856, 946, 945), (865, 895, 971, 972), (867, 897, 975, 976), (847, 876, 940, 935), (874, 857, 938, 937), (855, 878, 942, 948), (876, 837, 929, 940), (893, 864, 969, 968), (845, 872, 934, 950), (870, 851, 922, 932), (839, 874, 937, 908), (872, 847, 935, 934), (895, 866, 974, 971), (860, 889, 960, 961), (897, 842, 977, 975), (862, 891, 964, 965), (842, 868, 927, 977), (840, 870, 932, 910), (837, 841, 930, 929), (891, 863, 967, 964), (843, 893, 968, 912), (858, 887, 957, 956), (912, 911, 977, 927, 928, 907, 908, 937, 938, 939), (984, 934, 935, 917), (983, 903, 904, 909), (982, 900, 899, 921), (910, 909, 936), (901, 905, 902), (918, 917, 935, 940, 929, 901, 902, 923, 924, 941), (904, 906, 948, 942, 943, 925, 926, 944, 914, 913), (981, 945, 946, 898), (980, 947, 948, 906), (979, 949, 950, 915), (920, 919, 954, 955, 956, 957, 959, 958, 961, 960, 963, 962, 965, 964, 967, 966), (978, 953, 954, 919), (952, 978, 919, 920), (912, 968, 969, 970, 972, 971, 974, 973, 976, 975, 977, 911), (926, 925, 978, 952), (925, 943, 953, 978), (951, 979, 915, 916), (908, 907, 979, 951), (907, 928, 949, 979), (903, 980, 906, 904), (899, 898, 980, 903), (898, 946, 947, 980), (900, 981, 898, 899), (902, 905, 981, 900), (905, 930, 945, 981), (929, 930, 905, 901), (936, 913, 914), (936, 909, 913), (909, 904, 913), (931, 982, 921, 922), (924, 923, 982, 931), (923, 902, 900, 982), (932, 983, 909, 910), (922, 921, 983, 932), (921, 899, 903, 983), (933, 984, 917, 918), (916, 915, 984, 933), (915, 950, 934, 984), (869, 852, 924, 931), (848, 871, 933, 918), (863, 892, 966, 967), (861, 890, 962, 963), (896, 867, 976, 973), (857, 875, 939, 938), (852, 877, 941, 924), (873, 840, 910, 936), (875, 843, 912, 939), (864, 894, 970, 969), (879, 844, 914, 944), (856, 881, 947, 946), (877, 848, 918, 941), (854, 879, 944, 926), (866, 896, 973, 974), (883, 839, 908, 951), (853, 885, 953, 943), (881, 855, 948, 947), (846, 883, 951, 916), (884, 854, 926, 952), (889, 861, 963, 960), (887, 859, 959, 957), (745, 990, 991, 771), (744, 989, 999, 1000, 1001, 1002, 1003, 992, 800, 772), (746, 987, 988, 770), (771, 991, 989, 744), (747, 777, 985, 1004, 1005, 1006, 1007, 1008, 986, 769), (770, 988, 990, 745), (769, 986, 987, 746), (1013, 994, 1016, 1021, 1020, 1019, 1018, 1017), (1015, 993, 994, 1013), (1014, 995, 993, 1015), (1012, 996, 995, 1014), (1011, 997, 996, 1012), (1010, 998, 997, 1011), (1010, 1026, 1025, 1024, 1023, 1022, 1009, 998), (990, 988, 1012, 1014), (987, 986, 1010, 1011), (992, 1003, 1021, 1016), (1003, 1002, 1020, 1021), (1006, 1005, 1023, 1024), (774, 992, 1016, 994), (776, 802, 996, 997), (802, 775, 995, 996), (991, 990, 1014, 1015), (1002, 1001, 1019, 1020), (1005, 1004, 1022, 1023), (1004, 985, 1009, 1022), (988, 987, 1011, 1012), (985, 803, 998, 1009), (1001, 1000, 1018, 1019), (803, 776, 997, 998), (986, 1008, 1026, 1010), (1037, 1036, 1046, 1049), (1027, 1028, 1057, 1054), (1038, 1037, 1049, 1052), (1029, 1027, 1054, 1060), (1039, 1038, 1052, 1055), (1030, 1029, 1060, 1047), (1040, 1039, 1055, 1058), (1031, 1030, 1047, 1050), (1041, 1040, 1058, 1044), (1032, 1031, 1050, 1053), (1042, 1041, 1044, 1048), (1033, 1032, 1053, 1056), (1043, 1042, 1048, 1051), (1034, 1033, 1056, 1059), (1028, 1043, 1051, 1057), (1035, 1034, 1059, 1045), (1028, 1027, 1061, 1062), (1040, 1041, 1074, 1073), (1031, 1032, 1066, 1065), (1038, 1039, 1072, 1071), (1029, 1030, 1064, 1063), (1039, 1040, 1073, 1072), (1042, 1043, 1076, 1075), (1030, 1031, 1065, 1064), (1033, 1034, 1068, 1067), (1043, 1028, 1062, 1076), (1034, 1035, 1069, 1068), (1037, 1038, 1071, 1070), (1027, 1029, 1063, 1061), (1041, 1042, 1075, 1074), (1032, 1033, 1067, 1066), (1092, 1110, 1091, 1080, 1079), (1114, 1087, 1084, 1083, 1125), (1094, 1109, 1092, 1079, 1077), (1113, 1088, 1125), (1090, 1112, 1089, 1082, 1081), (1091, 1111, 1090, 1081, 1080), (1093, 1108, 1094, 1077, 1078), (1087, 1115, 1086, 1085, 1084), (1157, 1126, 1095, 1130), (1156, 1127, 1096, 1131), (1155, 1128, 1097, 1132), (1155, 1133, 1385, 1389), (1133, 1154, 1388, 1385), (1165, 1177, 1176, 1175, 1168, 1098, 1158, 1135), (1152, 1166, 1174, 1173, 1161), (1150, 1137, 1106, 1123), (1149, 1138, 1105, 1122), (1181, 1211, 1185, 1139, 1104), (1190, 1215, 1188, 1140, 1103), (1146, 1195, 1212, 1194, 1119), (1145, 1183, 1216, 1187, 1102, 1118), (1144, 1141, 1101, 1117), (1143, 1142, 1100, 1116), (1115, 1143, 1116, 1086), (1144, 1117, 1337, 1336), (1117, 1101, 1142, 1143, 1335), (1350, 1349, 1367, 1368), (1118, 1144, 1336, 1338), (1118, 1102, 1141, 1144), (1332, 1334, 1358, 1356), (1342, 1332, 1356, 1360), (1119, 1194, 1213, 1183, 1145), (1343, 1342, 1360, 1361), (1351, 1350, 1368, 1369), (1180, 1219, 1190, 1103), (1111, 1147, 1120, 1090), (1091, 1121, 1147, 1111), (1188, 1225, 1181, 1104, 1140), (1110, 1148, 1121, 1091), (1092, 1122, 1148, 1110), (1122, 1105, 1139, 1185, 1240, 1210, 1239, 1209, 1238, 1208, 1237, 1207, 1236, 1186, 1148), (1109, 1149, 1122, 1092), (1094, 1123, 1149, 1109), (1123, 1106, 1138, 1149), (1108, 1150, 1123, 1094), (1093, 1124, 1150, 1108), (1124, 1107, 1137, 1150), (1137, 1152, 1161, 1169, 1106), (1107, 1136, 1152, 1137), (1136, 1099, 1159, 1160, 1163, 1179, 1166, 1152), (1138, 1164, 1172, 1162, 1105), (1106, 1169, 1178, 1164, 1138), (1139, 1167, 1165, 1135, 1104), (1105, 1162, 1170, 1171, 1167, 1139), (1140, 1153, 1134, 1103), (1104, 1135, 1153, 1140), (1135, 1158, 1098, 1129, 1153), (1184, 1154, 1133, 1199, 1223), (1103, 1134, 1154, 1184, 1180), (1198, 1155, 1132, 1196, 1221), (1199, 1133, 1155, 1198, 1224), (1141, 1193, 1235, 1206, 1234, 1205, 1233, 1204, 1232, 1203, 1231, 1202, 1230, 1201, 1229, 1192, 1156, 1131, 1101), (1192, 1228, 1196, 1132, 1156), (1132, 1097, 1127, 1156), (1142, 1157, 1130, 1100), (1101, 1131, 1157, 1142), (1131, 1096, 1126, 1157), (1089, 1113, 1125, 1083, 1082), (1088, 1114, 1125), (1148, 1186, 1218, 1200, 1217, 1182, 1121), (1147, 1189, 1214, 1191, 1120), (1187, 1216, 1279, 1257), (1214, 1189, 1259, 1276), (1235, 1193, 1263, 1309), (1229, 1201, 1299, 1298), (1237, 1208, 1315, 1313), (1202, 1231, 1301, 1302), (1120, 1191, 1220, 1195, 1146, 1328), (1194, 1212, 1274, 1265), (1187, 1222, 1197, 1102), (1211, 1181, 1271, 1270), (1231, 1203, 1304, 1301), (1233, 1205, 1308, 1305), (1121, 1182, 1226, 1189, 1147), (1228, 1192, 1297, 1296), (1102, 1197, 1227, 1193, 1141), (1193, 1227, 1295, 1263), (1225, 1188, 1293, 1292), (1192, 1229, 1298, 1297), (1184, 1223, 1288, 1273), (1221, 1196, 1286, 1285), (1181, 1225, 1292, 1271), (1223, 1199, 1289, 1288), (1208, 1238, 1314, 1315), (1210, 1240, 1318, 1319), (1190, 1219, 1283, 1278), (1217, 1200, 1281, 1280), (1198, 1221, 1285, 1291), (1219, 1180, 1272, 1283), (1236, 1207, 1312, 1311), (1188, 1215, 1277, 1293), (1213, 1194, 1265, 1275), (1182, 1217, 1280, 1251), (1215, 1190, 1278, 1277), (1238, 1209, 1317, 1314), (1203, 1232, 1303, 1304), (1240, 1185, 1320, 1318), (1205, 1234, 1307, 1308), (1185, 1211, 1270, 1320), (1183, 1213, 1275, 1253), (1180, 1184, 1273, 1272), (1234, 1206, 1310, 1307), (1186, 1236, 1311, 1255), (1201, 1230, 1300, 1299), (1255, 1254, 1320, 1270, 1271, 1250, 1251, 1280, 1281, 1282), (1327, 1277, 1278, 1260), (1326, 1246, 1247, 1252), (1325, 1243, 1242, 1264), (1253, 1252, 1279), (1244, 1248, 1245), (1261, 1260, 1278, 1283, 1272, 1244, 1245, 1266, 1267, 1284), (1247, 1249, 1291, 1285, 1286, 1268, 1269, 1287, 1257, 1256), (1324, 1288, 1289, 1241), (1323, 1290, 1291, 1249), (1322, 1292, 1293, 1258), (1263, 1262, 1297, 1298, 1299, 1300, 1302, 1301, 1304, 1303, 1306, 1305, 1308, 1307, 1310, 1309), (1321, 1296, 1297, 1262), (1295, 1321, 1262, 1263), (1255, 1311, 1312, 1313, 1315, 1314, 1317, 1316, 1319, 1318, 1320, 1254), (1269, 1268, 1321, 1295), (1268, 1286, 1296, 1321), (1294, 1322, 1258, 1259), (1251, 1250, 1322, 1294), (1250, 1271, 1292, 1322), (1246, 1323, 1249, 1247), (1242, 1241, 1323, 1246), (1241, 1289, 1290, 1323), (1243, 1324, 1241, 1242), (1245, 1248, 1324, 1243), (1248, 1273, 1288, 1324), (1272, 1273, 1248, 1244), (1279, 1256, 1257), (1279, 1252, 1256), (1252, 1247, 1256), (1274, 1325, 1264, 1265), (1267, 1266, 1325, 1274), (1266, 1245, 1243, 1325), (1275, 1326, 1252, 1253), (1265, 1264, 1326, 1275), (1264, 1242, 1246, 1326), (1276, 1327, 1260, 1261), (1259, 1258, 1327, 1276), (1258, 1293, 1277, 1327), (1212, 1195, 1267, 1274), (1191, 1214, 1276, 1261), (1206, 1235, 1309, 1310), (1204, 1233, 1305, 1306), (1239, 1210, 1319, 1316), (1200, 1218, 1282, 1281), (1195, 1220, 1284, 1267), (1216, 1183, 1253, 1279), (1218, 1186, 1255, 1282), (1207, 1237, 1313, 1312), (1222, 1187, 1257, 1287), (1199, 1224, 1290, 1289), (1220, 1191, 1261, 1284), (1197, 1222, 1287, 1269), (1209, 1239, 1316, 1317), (1226, 1182, 1251, 1294), (1196, 1228, 1296, 1286), (1224, 1198, 1291, 1290), (1189, 1226, 1294, 1259), (1227, 1197, 1269, 1295), (1232, 1204, 1306, 1303), (1230, 1202, 1302, 1300), (1088, 1333, 1334, 1114), (1087, 1332, 1342, 1343, 1344, 1345, 1346, 1335, 1143, 1115), (1089, 1330, 1331, 1113), (1114, 1334, 1332, 1087), (1090, 1120, 1328, 1347, 1348, 1349, 1350, 1351, 1329, 1112), (1113, 1331, 1333, 1088), (1112, 1329, 1330, 1089), (1356, 1337, 1359, 1364, 1363, 1362, 1361, 1360), (1358, 1336, 1337, 1356), (1357, 1338, 1336, 1358), (1355, 1339, 1338, 1357), (1354, 1340, 1339, 1355), (1353, 1341, 1340, 1354), (1353, 1369, 1368, 1367, 1366, 1365, 1352, 1341), (1333, 1331, 1355, 1357), (1330, 1329, 1353, 1354), (1335, 1346, 1364, 1359), (1346, 1345, 1363, 1364), (1349, 1348, 1366, 1367), (1117, 1335, 1359, 1337), (1119, 1145, 1339, 1340), (1145, 1118, 1338, 1339), (1334, 1333, 1357, 1358), (1345, 1344, 1362, 1363), (1348, 1347, 1365, 1366), (1347, 1328, 1352, 1365), (1331, 1330, 1354, 1355), (1328, 1146, 1341, 1352), (1344, 1343, 1361, 1362), (1146, 1119, 1340, 1341), (1329, 1351, 1369, 1353), (1378, 1403, 1393, 1411, 1370, 1371, 1375), (1377, 1372, 1373, 1409, 1391, 1401, 1376), (1430, 1483, 1467, 1493, 1462, 1486, 1471, 1497, 1404, 1434, 1438), (1375, 1371, 1374, 1379), (1388, 1407, 1397, 1415, 1380, 1381, 1385), (1387, 1382, 1383, 1413, 1395, 1405, 1386), (1431, 1447, 1442, 1451, 1400, 1432, 1439), (1385, 1381, 1384, 1389), (811, 791, 1376, 1410, 1392, 1402, 1378), (790, 811, 1378, 1375), (810, 786, 1372, 1377), (812, 790, 1375, 1379), (1134, 1153, 1387, 1386), (1154, 1134, 1386, 1414, 1396, 1406, 1388), (1128, 1155, 1389, 1384), (1429, 1416, 1397, 1407), (1428, 1417, 1398, 1418), (1427, 1412, 1394, 1495, 1469, 1484, 1460, 1491, 1465, 1481, 1419), (1426, 1420, 1393, 1403), (1425, 1421, 1399, 1422), (1424, 1408, 1390, 1449, 1440, 1445, 1423), (1421, 1424, 1423, 1399), (1391, 1409, 1424, 1421), (1409, 1373, 1408, 1424), (1410, 1425, 1422, 1392), (1376, 1401, 1425, 1410), (1401, 1391, 1421, 1425), (1402, 1426, 1403, 1378), (1392, 1422, 1426, 1402), (1422, 1399, 1420, 1426), (1417, 1427, 1419, 1398), (1395, 1413, 1427, 1417), (1413, 1383, 1412, 1427), (1414, 1428, 1418, 1396), (1386, 1405, 1428, 1414), (1405, 1395, 1417, 1428), (1406, 1429, 1407, 1388), (1396, 1418, 1429, 1406), (1418, 1398, 1416, 1429), (1416, 1430, 1415, 1397), (1398, 1419, 1496, 1470, 1485, 1461, 1492, 1466, 1482, 1430, 1416), (1533, 1480, 1404, 1497), (1420, 1431, 1411, 1393), (1399, 1423, 1450, 1441, 1446, 1431, 1420), (1459, 1444, 1400, 1451), (1439, 1432, 1433, 1436), (1438, 1434, 1435, 1437), (1380, 1415, 1437, 1435), (1400, 1370, 1433, 1432), (1370, 1411, 1436, 1433), (1411, 1431, 1439, 1436), (1415, 1430, 1438, 1437), (1404, 1380, 1435, 1434), (1458, 1452, 1442, 1447), (1457, 1453, 1443, 1454), (1453, 1456, 1455, 1443), (1440, 1449, 1456, 1453), (1449, 1390, 1448, 1456), (1450, 1457, 1454, 1441), (1423, 1445, 1457, 1450), (1445, 1440, 1453, 1457), (1446, 1458, 1447, 1431), (1441, 1454, 1458, 1446), (1454, 1443, 1452, 1458), (1452, 1459, 1451, 1442), (1443, 1455, 1459, 1452), (1532, 1487, 1462, 1493), (1531, 1488, 1463, 1500), (1529, 1502, 1475, 1490), (1528, 1503, 1476, 1504), (1527, 1494, 1468, 1505), (1526, 1506, 1474, 1489), (1525, 1507, 1477, 1508), (1524, 1499, 1473, 1509), (1523, 1510, 1467, 1483), (1522, 1511, 1478, 1512), (1521, 1498, 1472, 1513), (1520, 1514, 1471, 1486), (1519, 1515, 1479, 1516), (1515, 1518, 1517, 1479), (1475, 1501, 1518, 1515), (1498, 1519, 1516, 1472), (1463, 1490, 1519, 1498), (1490, 1475, 1515, 1519), (1487, 1520, 1486, 1462), (1472, 1516, 1520, 1487), (1516, 1479, 1514, 1520), (1511, 1521, 1513, 1478), (1474, 1500, 1521, 1511), (1500, 1463, 1498, 1521), (1492, 1522, 1512, 1466), (1461, 1489, 1522, 1492), (1489, 1474, 1511, 1522), (1482, 1523, 1483, 1430), (1466, 1512, 1523, 1482), (1512, 1478, 1510, 1523), (1507, 1524, 1509, 1477), (1465, 1491, 1524, 1507), (1491, 1460, 1499, 1524), (1496, 1525, 1508, 1470), (1419, 1481, 1525, 1496), (1481, 1465, 1507, 1525), (1485, 1526, 1489, 1461), (1470, 1508, 1526, 1485), (1508, 1477, 1506, 1526), (1503, 1527, 1505, 1476), (1469, 1495, 1527, 1503), (1495, 1394, 1494, 1527), (1499, 1528, 1504, 1473), (1460, 1484, 1528, 1499), (1484, 1469, 1503, 1528), (1488, 1529, 1490, 1463), (1473, 1504, 1529, 1488), (1504, 1476, 1502, 1529), (1502, 1530, 1501, 1475), (1476, 1505, 1530, 1502), (1506, 1531, 1500, 1474), (1477, 1509, 1531, 1506), (1509, 1473, 1488, 1531), (1510, 1532, 1493, 1467), (1478, 1513, 1532, 1510), (1513, 1472, 1487, 1532), (1514, 1533, 1497, 1471), (1479, 1517, 1533, 1514), (1517, 1464, 1480, 1533), (750, 735, 1078, 1093), (764, 1107, 1136, 793)])
me_cylinder_002.polygons.foreach_set('material_index', [2, 2, 2, 2, 2, 2, 2, 2, 2, 2, 2, 2, 2, 2, 2, 2, 2, 2, 2, 2, 2, 2, 2, 2, 2, 2, 2, 2, 2, 2, 2, 2, 2, 2, 2, 2, 2, 2, 2, 2, 2, 2, 2, 2, 2, 2, 2, 2, 2, 2, 2, 2, 2, 2, 2, 2, 2, 2, 2, 2, 2, 2, 2, 2, 2, 2, 2, 2, 2, 2, 2, 2, 2, 2, 2, 2, 2, 2, 2, 2, 2, 2, 2, 2, 2, 2, 2, 2, 2, 2, 2, 2, 2, 2, 2, 2, 2, 2, 2, 2, 2, 2, 2, 2, 2, 2, 2, 2, 2, 2, 2, 2, 2, 2, 2, 2, 2, 2, 2, 2, 2, 2, 2, 2, 2, 2, 2, 2, 2, 2, 2, 2, 2, 2, 2, 2, 2, 2, 2, 2, 2, 2, 2, 2, 2, 2, 2, 2, 2, 2, 2, 2, 2, 2, 2, 2, 2, 2, 2, 2, 2, 2, 2, 2, 2, 2, 2, 2, 2, 2, 2, 2, 2, 2, 2, 2, 2, 2, 2, 2, 2, 2, 2, 2, 2, 2, 2, 2, 2, 2, 2, 2, 2, 2, 2, 2, 2, 2, 2, 2, 2, 2, 2, 2, 2, 2, 2, 2, 2, 2, 2, 2, 2, 2, 2, 2, 2, 2, 2, 2, 2, 2, 2, 2, 2, 2, 2, 2, 2, 2, 2, 2, 2, 2, 2, 2, 2, 2, 2, 2, 2, 2, 2, 2, 2, 2, 2, 2, 2, 2, 2, 2, 2, 2, 2, 2, 2, 2, 2, 2, 2, 2, 2, 2, 2, 2, 2, 2, 2, 2, 2, 2, 2, 2, 2, 2, 2, 2, 2, 2, 2, 2, 2, 2, 2, 2, 2, 2, 2, 2, 2, 2, 2, 2, 2, 2, 2, 2, 2, 2, 2, 2, 2, 2, 2, 2, 2, 2, 2, 2, 2, 2, 2, 2, 2, 2, 2, 2, 2, 2, 2, 2, 2, 2, 2, 2, 2, 2, 2, 2, 2, 2, 2, 2, 2, 2, 2, 2, 2, 2, 2, 2, 2, 2, 2, 2, 2, 2, 2, 2, 2, 2, 2, 2, 2, 2, 2, 2, 2, 2, 2, 2, 2, 2, 2, 2, 2, 2, 2, 2, 2, 2, 2, 2, 2, 2, 2, 2, 2, 2, 2, 2, 2, 2, 2, 2, 2, 2, 2, 2, 2, 2, 2, 2, 2, 2, 2, 2, 2, 2, 2, 2, 2, 2, 2, 2, 2, 2, 2, 2, 2, 2, 2, 2, 2, 2, 2, 2, 2, 2, 2, 2, 2, 2, 2, 2, 2, 2, 2, 2, 2, 2, 2, 2, 2, 2, 2, 2, 2, 2, 2, 2, 2, 2, 2, 2, 2, 2, 2, 2, 2, 2, 2, 2, 2, 2, 2, 2, 2, 2, 2, 2, 2, 2, 2, 2, 2, 2, 2, 2, 2, 2, 2, 2, 2, 2, 2, 2, 2, 2, 2, 2, 2, 2, 2, 2, 2, 2, 2, 2, 2, 2, 2, 2, 2, 2, 2, 2, 2, 2, 2, 2, 2, 2, 2, 2, 2, 2, 2, 2, 2, 2, 2, 2, 2, 2, 2, 2, 2, 2, 2, 2, 2, 2, 2, 2, 2, 2, 2, 2, 2, 2, 2, 2, 2, 2, 2, 2, 2, 2, 2, 2, 2, 2, 2, 2, 2, 2, 2, 2, 2, 2, 2, 2, 2, 2, 2, 2, 2, 2, 2, 2, 2, 2, 2, 2, 2, 2, 2, 2, 2, 2, 2, 2, 1, 1, 1, 1, 1, 1, 1, 1, 1, 1, 1, 1, 1, 1, 1, 1, 1, 1, 1, 1, 1, 1, 1, 1, 1, 1, 1, 1, 1, 1, 1, 0, 0, 0, 0, 0, 0, 0, 0, 0, 0, 0, 0, 0, 0, 0, 0, 0, 0, 0, 0, 0, 0, 0, 0, 0, 0, 0, 0, 0, 0, 0, 0, 0, 0, 0, 0, 0, 0, 0, 0, 0, 0, 0, 0, 0, 0, 0, 0, 0, 0, 0, 0, 0, 0, 0, 0, 0, 0, 0, 0, 0, 0, 0, 0, 0, 0, 0, 0, 0, 0, 0, 0, 0, 0, 0, 0, 0, 0, 0, 0, 0, 0, 0, 0, 0, 0, 0, 0, 0, 0, 0, 0, 0, 0, 0, 0, 0, 0, 0, 0, 0, 0, 0, 0, 0, 0, 0, 0, 0, 0, 0, 0, 0, 0, 0, 0, 0, 0, 0, 0, 0, 0, 0, 0, 0, 0, 0, 0, 0, 0, 0, 0, 0, 0, 0, 0, 0, 0, 0, 0, 0, 0, 0, 0, 0, 0, 0, 0, 0, 0, 0, 0, 0, 0, 0, 0, 0, 0, 0, 0, 0, 0, 0, 0, 0, 0, 0, 0, 0, 0, 0, 0, 0, 0, 0, 0, 0, 0, 0, 0, 0, 0, 0, 0, 0, 0, 0, 0, 0, 0, 0, 0, 0, 0, 0, 0, 0, 0, 0, 0, 0, 0, 0, 0, 0, 0, 0, 1, 1, 1, 1, 1, 1, 1, 1, 1, 1, 1, 1, 1, 1, 1, 1, 1, 1, 1, 1, 1, 1, 1, 1, 1, 1, 1, 1, 1, 1, 1, 0, 0, 0, 0, 0, 0, 0, 0, 0, 0, 0, 0, 0, 0, 0, 0, 0, 0, 0, 0, 0, 0, 0, 0, 0, 0, 0, 0, 0, 0, 0, 0, 0, 0, 0, 0, 0, 0, 0, 0, 0, 0, 0, 0, 0, 0, 0, 0, 0, 0, 0, 0, 0, 0, 0, 0, 0, 0, 0, 0, 0, 0, 0, 0, 0, 0, 0, 0, 0, 0, 0, 0, 0, 0, 0, 0, 0, 0, 0, 0, 0, 0, 0, 0, 0, 0, 0, 0, 0, 0, 0, 0, 0, 0, 0, 0, 0, 0, 0, 0, 0, 0, 0, 0, 0, 0, 0, 0, 0, 0, 0, 0, 0, 0, 0, 0, 0, 0, 0, 0, 0, 0, 0, 0, 0, 0, 0, 0, 0, 0, 0, 0, 0, 0, 0, 0, 0, 0, 0, 0, 0, 0, 0, 0, 0, 0, 0, 0, 0, 0, 0, 0, 0, 0, 0, 0, 0, 0, 0, 0, 0, 0, 0, 0, 0, 0, 0, 0, 0, 0, 0, 0, 0, 0, 0, 0, 0, 0, 0, 0, 0, 0, 0, 0, 0, 0, 0, 0, 0, 0, 0, 0, 0, 0, 0, 0, 0, 0, 0, 0, 0, 0, 0, 0, 0, 0, 0, 0, 0, 0, 0, 0, 0, 0, 0, 0, 0, 0, 0, 0, 0, 0, 0, 0, 0, 0, 0, 0, 0, 0, 0, 0, 0, 0, 0, 0, 0, 0, 0, 0, 0, 0, 0, 0, 0, 0, 0, 0, 0, 0, 0, 0, 0, 0, 0, 0, 0, 0, 0, 0, 0, 0, 0, 0, 0, 0, 0, 0, 0, 0, 0, 0, 0, 0, 0, 0, 0, 0, 0, 0, 0, 0, 0, 0, 0, 0, 0, 0, 0, 0, 0, 0, 0, 0, 0, 0, 0, 0, 0, 0, 0, 0, 0, 0, 0, 0, 0, 0, 0, 0, 0, 0, 0, 0, 0, 0, 0, 0, 0, 0, 0, 0, 0, 0, 0, 0, 0, 0, 0, 0, 0, 0, 0])
me_cylinder_002.materials.append(mat_material_001)
me_cylinder_002.materials.append(mat_material_002)
me_cylinder_002.materials.append(mat_material)
me_cylinder_002.use_remesh_preserve_volume = False
me_cylinder_002.use_remesh_preserve_attributes = False
me_cylinder_002.use_mirror_vertex_groups = False
me_cylinder_002.update()

# ---- objects
ob_cone = bpy.data.objects.new('Cone', me_cone)
ob_cylinder_002 = bpy.data.objects.new('Cylinder.002', me_cylinder_002)
ob_lamp = bpy.data.objects.new('Lamp', light_lamp)
ob_camera = bpy.data.objects.new('Camera', cam_camera)

# ---- transforms, parenting, visibility, modifiers, constraints
ob_cone.location = (1.437, -0.06221, 0.4934)
ob_cone.rotation_euler = (-0.0, -1.571, 0.0)
ob_cone.lineart.crease_threshold = 0.0
ob_cylinder_002.location = (1.389, -0.3232, 0.5802)
ob_cylinder_002.rotation_euler = (1.571, -0.0, 0.0)
ob_cylinder_002.scale = (4.156, 4.156, -4.156)
ob_cylinder_002.lineart.crease_threshold = 0.0
ob_lamp.location = (4.076, 1.005, 5.904)
ob_lamp.rotation_euler = (0.6503, 0.05522, 1.866)
ob_lamp.lock_rotations_4d = False
ob_lamp.empty_display_type = 'ARROWS'
ob_lamp.color = (0.0, 0.0, 0.0, 0.0)
ob_lamp.lineart.crease_threshold = 0.0
ob_camera.location = (5.14, -0.1822, 2.309)
ob_camera.rotation_euler = (1.2, 0.0112, 1.53)
ob_camera.lock_rotations_4d = False
ob_camera.empty_display_type = 'ARROWS'
ob_camera.color = (0.0, 0.0, 0.0, 0.0)
ob_camera.display_type = 'WIRE'
ob_camera.lineart.crease_threshold = 0.0

# ---- collection membership
col_collection_1.objects.link(ob_cone)
col_collection_1.objects.link(ob_cylinder_002)
col_collection_1.objects.link(ob_lamp)
col_collection_1.objects.link(ob_camera)

# ---- scene / render settings (as saved in the file)
scene.camera = ob_camera
scene.frame_start = 1; scene.frame_end = 250; scene.frame_set(1)
scene.render.engine = 'BLENDER_EEVEE_NEXT'
scene.render.resolution_percentage = 50
scene.render.dither_intensity = 0.0
scene.cycles.use_denoising = False
scene.cycles.samples = 10
scene.cycles.sampling_pattern = 'TABULATED_SOBOL'
scene.cycles.light_sampling_threshold = 0.0
scene.cycles.use_adaptive_sampling = False
scene.cycles.use_light_tree = False
scene.cycles.blur_glossy = 0.0
scene.cycles.pixel_filter_type = 'GAUSSIAN'
scene.cycles.sample_clamp_indirect = 0.0
scene.view_settings.view_transform = 'Standard'
bpy.context.view_layer.update()
